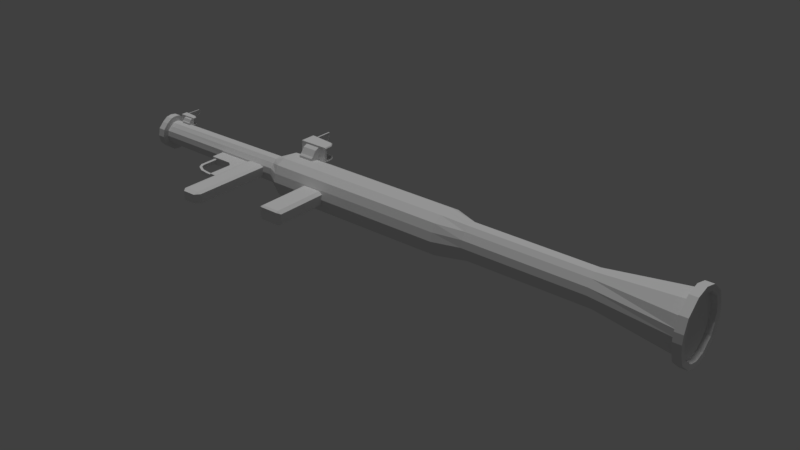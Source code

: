 # Source: RPG-7.blend  (saved by Blender 2.79.0; exported with 4.5.12 LTS)
import bpy
from mathutils import Matrix  # noqa: F401  (used for matrix-valued properties, if any)

bpy.ops.wm.read_factory_settings(use_empty=True)
scene = bpy.context.scene
scene.name = 'Scene'

# ---- collections
col_collection_1 = bpy.data.collections.new('Collection 1'); scene.collection.children.link(col_collection_1)

# ---- materials (node trees are filled in below, after node groups)
mat_omnimat = bpy.data.materials.new('OmniMat')
mat_omnimat.alpha_threshold = 0.0
mat_omnimat.use_transparent_shadow = False
mat_omnimat.roughness = 0.5

# ---- material node trees

# ---- world
world_world = bpy.data.worlds.new('World'); scene.world = world_world
world_world.color = (0.05088, 0.05088, 0.05088)
world_world.use_sun_shadow = False
world_world.sun_shadow_jitter_overblur = 0.0
world_world.cycles.sampling_method = 'MANUAL'

# ---- lights
light_hemi = bpy.data.lights.new('Hemi', 'SUN')
light_hemi.transmission_factor = 0.0
light_hemi.angle = 0.1993
light_hemi.energy = 1.0
light_hemi.shadow_buffer_clip_start = 0.5
light_hemi.shadow_soft_size = 0.1
light_hemi.shadow_cascade_max_distance = 1000.0

# ---- meshes
me_cube_010 = bpy.data.meshes.new('Cube.010')
me_cube_010.from_pydata([(-0.7692, -0.248, -0.2519), (-0.7692, -0.248, 0.2882), (-0.7692, 0.248, -0.2519), (-0.7692, 0.248, 0.2882), (1.003, -0.248, -0.2519), (1.003, -0.248, 0.2882), (1.003, 0.248, -0.2519), (1.003, 0.248, 0.2882), (1.432, -0.2103, -0.13), (1.432, -0.2103, 0.1663), (1.432, 0.2103, -0.13), (1.432, 0.2103, 0.1663), (3.013, -0.2103, -0.13), (3.013, -0.2103, 0.1663), (3.013, 0.2103, -0.13), (3.013, 0.2103, 0.1663), (3.41, -0.2103, -0.13), (3.41, -0.2103, 0.1663), (3.41, 0.2103, -0.13), (3.41, 0.2103, 0.1663), (-2.04, -0.248, -0.2519), (-2.04, -0.248, 0.2882), (-2.04, 0.248, -0.2519), (-2.04, 0.248, 0.2882), (-2.288, -0.1646, -0.108), (-2.288, -0.1646, 0.1444), (-2.288, 0.1646, -0.108), (-2.288, 0.1646, 0.1444), (-0.7692, -0.3229, -0.1169), (-0.7692, -0.3407, 0.01817), (-0.7692, -0.3229, 0.1532), (-0.7692, 0.3229, 0.1532), (-0.7692, 0.3407, 0.01817), (-0.7692, 0.3229, -0.1169), (1.003, 0.3229, 0.1532), (1.003, 0.3407, 0.01817), (1.003, 0.3229, -0.1169), (1.003, -0.3229, 0.1532), (1.003, -0.3407, 0.01817), (1.003, -0.3229, -0.1169), (1.432, 0.2737, 0.09224), (1.432, 0.2888, 0.01817), (1.432, 0.2737, -0.05591), (1.432, -0.2737, 0.09224), (1.432, -0.2888, 0.01817), (1.432, -0.2737, -0.05591), (3.013, 0.2737, 0.09224), (3.013, 0.2888, 0.01817), (3.013, 0.2737, -0.05591), (3.013, -0.2737, 0.09224), (3.013, -0.2888, 0.01817), (3.013, -0.2737, -0.05591), (3.41, 0.2737, 0.09224), (3.41, 0.2888, 0.01817), (3.41, 0.2737, -0.05591), (3.41, -0.2737, 0.09224), (3.41, -0.2888, 0.01817), (3.41, -0.2737, -0.05591), (-2.04, -0.3229, -0.1169), (-2.04, -0.3407, 0.01817), (-2.04, -0.3229, 0.1532), (-2.04, 0.3229, 0.1532), (-2.04, 0.3407, 0.01817), (-2.04, 0.3229, -0.1169), (-2.288, -0.2143, -0.04494), (-2.288, -0.2262, 0.01817), (-2.288, -0.2143, 0.08127), (-2.288, 0.2143, 0.08127), (-2.288, 0.2262, 0.01817), (-2.288, 0.2143, -0.04494), (-0.7692, 0.13, -0.3107), (-0.7692, -0.13, -0.3107), (-0.7692, -0.13, 0.3376), (-0.7692, 0.13, 0.3376), (1.003, -0.13, -0.3107), (1.003, 0.13, -0.3107), (1.003, 0.13, 0.3376), (1.003, -0.13, 0.3376), (1.432, -0.1102, -0.1992), (1.432, 0.1102, -0.1992), (1.432, 0.1102, 0.2356), (1.432, -0.1102, 0.2356), (3.013, -0.1102, -0.1992), (3.013, 0.1102, -0.1992), (3.013, 0.1102, 0.2356), (3.013, -0.1102, 0.2356), (3.41, -0.1102, -0.1992), (3.41, 0.1102, -0.1992), (3.41, 0.1102, 0.2356), (3.41, -0.1102, 0.2356), (-2.04, 0.13, -0.3107), (-2.04, -0.13, -0.3107), (-2.04, -0.13, 0.3376), (-2.04, 0.13, 0.3376), (-2.288, 0.09492, -0.167), (-2.288, -0.09492, -0.167), (-2.288, -0.09492, 0.2034), (-2.288, 0.09492, 0.2034), (-0.7692, 4.793e-10, -0.3435), (-0.7692, 4.793e-10, 0.3704), (1.003, 4.793e-10, -0.3435), (1.003, 4.793e-10, 0.3704), (1.432, 1.208e-09, -0.2192), (1.432, 1.208e-09, 0.2556), (3.013, 1.208e-09, -0.2192), (3.013, 1.208e-09, 0.2556), (3.41, 1.208e-09, -0.2192), (3.41, 1.208e-09, 0.2556), (-2.04, 4.793e-10, -0.3435), (-2.04, 4.793e-10, 0.3704), (-2.288, -8.366e-09, -0.1841), (-2.288, 1.323e-08, 0.2204)], [], [(33, 2, 22, 63), (31, 3, 7, 34), (77, 5, 9, 81), (37, 5, 1, 30), (71, 74, 4, 0), (77, 72, 1, 5), (81, 9, 13, 85), (34, 7, 11, 40), (39, 4, 8, 45), (75, 6, 10, 79), (40, 11, 15, 46), (45, 8, 12, 51), (79, 10, 14, 83), (63, 22, 26, 69), (30, 1, 21, 60), (73, 3, 23, 93), (71, 0, 20, 91), (60, 21, 25, 66), (93, 23, 27, 97), (91, 20, 24, 95), (20, 58, 64, 24), (58, 59, 65, 64), (59, 60, 66, 65), (0, 28, 58, 20), (28, 29, 59, 58), (29, 30, 60, 59), (23, 61, 67, 27), (61, 62, 68, 67), (62, 63, 69, 68), (9, 43, 49, 13), (43, 44, 50, 49), (44, 45, 51, 50), (10, 42, 48, 14), (42, 41, 47, 48), (41, 40, 46, 47), (5, 37, 43, 9), (37, 38, 44, 43), (38, 39, 45, 44), (6, 36, 42, 10), (36, 35, 41, 42), (35, 34, 40, 41), (4, 39, 28, 0), (39, 38, 29, 28), (38, 37, 30, 29), (2, 33, 36, 6), (33, 32, 35, 36), (32, 31, 34, 35), (3, 31, 61, 23), (31, 32, 62, 61), (32, 33, 63, 62), (50, 51, 57, 56), (49, 50, 56, 55), (13, 49, 55, 17), (47, 46, 52, 53), (48, 47, 53, 54), (14, 48, 54, 18), (46, 15, 19, 52), (85, 13, 17, 89), (83, 14, 18, 87), (51, 12, 16, 57), (12, 82, 86, 16), (104, 83, 87, 106), (15, 84, 88, 19), (105, 85, 89, 107), (22, 90, 94, 26), (108, 91, 95, 110), (21, 92, 96, 25), (109, 93, 97, 111), (2, 70, 90, 22), (98, 71, 91, 108), (1, 72, 92, 21), (99, 73, 93, 109), (8, 78, 82, 12), (102, 79, 83, 104), (4, 74, 78, 8), (100, 75, 79, 102), (11, 80, 84, 15), (103, 81, 85, 105), (7, 3, 73, 76), (101, 99, 72, 77), (2, 6, 75, 70), (98, 100, 74, 71), (7, 76, 80, 11), (101, 77, 81, 103), (76, 101, 103, 80), (70, 75, 100, 98), (76, 73, 99, 101), (80, 103, 105, 84), (74, 100, 102, 78), (78, 102, 104, 82), (72, 99, 109, 92), (70, 98, 108, 90), (92, 109, 111, 96), (90, 108, 110, 94), (84, 105, 107, 88), (82, 104, 106, 86)])
_uv = me_cube_010.uv_layers.new(name='UVMap')
_uv.uv.foreach_set('vector', [0.06853, 0.6788, 0.06528, 0.6788, 0.06528, 0.6756, 0.06853, 0.6756, 0.06853, 0.6788, 0.06528, 0.6788, 0.06528, 0.6756, 0.06853, 0.6756, 0.06853, 0.6788, 0.06528, 0.6788, 0.06528, 0.6756, 0.06853, 0.6756, 0.06853, 0.6788, 0.06528, 0.6788, 0.06528, 0.6756, 0.06853, 0.6756, 0.06853, 0.6788, 0.06528, 0.6788, 0.06528, 0.6756, 0.06853, 0.6756, 0.06853, 0.6788, 0.06528, 0.6788, 0.06528, 0.6756, 0.06853, 0.6756, 0.06853, 0.6788, 0.06528, 0.6788, 0.06528, 0.6756, 0.06853, 0.6756, 0.06853, 0.6788, 0.06528, 0.6788, 0.06528, 0.6756, 0.06853, 0.6756, 0.06853, 0.6788, 0.06528, 0.6788, 0.06528, 0.6756, 0.06853, 0.6756, 0.06853, 0.6788, 0.06528, 0.6788, 0.06528, 0.6756, 0.06853, 0.6756, 0.06853, 0.6788, 0.06528, 0.6788, 0.06528, 0.6756, 0.06853, 0.6756, 0.06853, 0.6788, 0.06528, 0.6788, 0.06528, 0.6756, 0.06853, 0.6756, 0.06853, 0.6788, 0.06528, 0.6788, 0.06528, 0.6756, 0.06853, 0.6756, 0.06853, 0.6788, 0.06528, 0.6788, 0.06528, 0.6756, 0.06853, 0.6756, 0.06853, 0.6788, 0.06528, 0.6788, 0.06528, 0.6756, 0.06853, 0.6756, 0.06853, 0.6788, 0.06528, 0.6788, 0.06528, 0.6756, 0.06853, 0.6756, 0.06853, 0.6788, 0.06528, 0.6788, 0.06528, 0.6756, 0.06853, 0.6756, 0.06853, 0.6788, 0.06528, 0.6788, 0.06528, 0.6756, 0.06853, 0.6756, 0.06853, 0.6788, 0.06528, 0.6788, 0.06528, 0.6756, 0.06853, 0.6756, 0.06853, 0.6788, 0.06528, 0.6788, 0.06528, 0.6756, 0.06853, 0.6756, 0.06853, 0.6788, 0.06528, 0.6788, 0.06528, 0.6756, 0.06853, 0.6756, 0.06853, 0.6788, 0.06528, 0.6788, 0.06528, 0.6756, 0.06853, 0.6756, 0.06853, 0.6788, 0.06528, 0.6788, 0.06528, 0.6756, 0.06853, 0.6756, 0.06853, 0.6788, 0.06528, 0.6788, 0.06528, 0.6756, 0.06853, 0.6756, 0.06853, 0.6788, 0.06528, 0.6788, 0.06528, 0.6756, 0.06853, 0.6756, 0.06853, 0.6788, 0.06528, 0.6788, 0.06528, 0.6756, 0.06853, 0.6756, 0.06853, 0.6788, 0.06528, 0.6788, 0.06528, 0.6756, 0.06853, 0.6756, 0.06853, 0.6788, 0.06528, 0.6788, 0.06528, 0.6756, 0.06853, 0.6756, 0.06853, 0.6788, 0.06528, 0.6788, 0.06528, 0.6756, 0.06853, 0.6756, 0.06853, 0.6788, 0.06528, 0.6788, 0.06528, 0.6756, 0.06853, 0.6756, 0.06853, 0.6788, 0.06528, 0.6788, 0.06528, 0.6756, 0.06853, 0.6756, 0.06853, 0.6788, 0.06528, 0.6788, 0.06528, 0.6756, 0.06853, 0.6756, 0.06853, 0.6788, 0.06528, 0.6788, 0.06528, 0.6756, 0.06853, 0.6756, 0.06853, 0.6788, 0.06528, 0.6788, 0.06528, 0.6756, 0.06853, 0.6756, 0.06853, 0.6788, 0.06528, 0.6788, 0.06528, 0.6756, 0.06853, 0.6756, 0.06853, 0.6788, 0.06528, 0.6788, 0.06528, 0.6756, 0.06853, 0.6756, 0.06853, 0.6788, 0.06528, 0.6788, 0.06528, 0.6756, 0.06853, 0.6756, 0.06853, 0.6788, 0.06528, 0.6788, 0.06528, 0.6756, 0.06853, 0.6756, 0.06853, 0.6788, 0.06528, 0.6788, 0.06528, 0.6756, 0.06853, 0.6756, 0.06853, 0.6788, 0.06528, 0.6788, 0.06528, 0.6756, 0.06853, 0.6756, 0.06853, 0.6788, 0.06528, 0.6788, 0.06528, 0.6756, 0.06853, 0.6756, 0.06853, 0.6788, 0.06528, 0.6788, 0.06528, 0.6756, 0.06853, 0.6756, 0.06853, 0.6788, 0.06528, 0.6788, 0.06528, 0.6756, 0.06853, 0.6756, 0.06853, 0.6788, 0.06528, 0.6788, 0.06528, 0.6756, 0.06853, 0.6756, 0.06853, 0.6788, 0.06528, 0.6788, 0.06528, 0.6756, 0.06853, 0.6756, 0.06853, 0.6788, 0.06528, 0.6788, 0.06528, 0.6756, 0.06853, 0.6756, 0.06853, 0.6788, 0.06528, 0.6788, 0.06528, 0.6756, 0.06853, 0.6756, 0.06853, 0.6788, 0.06528, 0.6788, 0.06528, 0.6756, 0.06853, 0.6756, 0.06853, 0.6788, 0.06528, 0.6788, 0.06528, 0.6756, 0.06853, 0.6756, 0.06853, 0.6788, 0.06528, 0.6788, 0.06528, 0.6756, 0.06853, 0.6756, 0.06853, 0.6788, 0.06528, 0.6788, 0.06528, 0.6756, 0.06853, 0.6756, 0.06853, 0.6788, 0.06528, 0.6788, 0.06528, 0.6756, 0.06853, 0.6756, 0.06853, 0.6788, 0.06528, 0.6788, 0.06528, 0.6756, 0.06853, 0.6756, 0.06853, 0.6788, 0.06528, 0.6788, 0.06528, 0.6756, 0.06853, 0.6756, 0.06853, 0.6788, 0.06528, 0.6788, 0.06528, 0.6756, 0.06853, 0.6756, 0.06853, 0.6788, 0.06528, 0.6788, 0.06528, 0.6756, 0.06853, 0.6756, 0.06853, 0.6788, 0.06528, 0.6788, 0.06528, 0.6756, 0.06853, 0.6756, 0.06853, 0.6788, 0.06528, 0.6788, 0.06528, 0.6756, 0.06853, 0.6756, 0.06853, 0.6788, 0.06528, 0.6788, 0.06528, 0.6756, 0.06853, 0.6756, 0.06853, 0.6788, 0.06528, 0.6788, 0.06528, 0.6756, 0.06853, 0.6756, 0.06853, 0.6788, 0.06528, 0.6788, 0.06528, 0.6756, 0.06853, 0.6756, 0.06853, 0.6788, 0.06528, 0.6788, 0.06528, 0.6756, 0.06853, 0.6756, 0.06853, 0.6788, 0.06528, 0.6788, 0.06528, 0.6756, 0.06853, 0.6756, 0.06853, 0.6788, 0.06528, 0.6788, 0.06528, 0.6756, 0.06853, 0.6756, 0.06853, 0.6788, 0.06528, 0.6788, 0.06528, 0.6756, 0.06853, 0.6756, 0.06853, 0.6788, 0.06528, 0.6788, 0.06528, 0.6756, 0.06853, 0.6756, 0.06853, 0.6788, 0.06528, 0.6788, 0.06528, 0.6756, 0.06853, 0.6756, 0.06853, 0.6788, 0.06528, 0.6788, 0.06528, 0.6756, 0.06853, 0.6756, 0.06853, 0.6788, 0.06528, 0.6788, 0.06528, 0.6756, 0.06853, 0.6756, 0.06853, 0.6788, 0.06528, 0.6788, 0.06528, 0.6756, 0.06853, 0.6756, 0.06853, 0.6788, 0.06528, 0.6788, 0.06528, 0.6756, 0.06853, 0.6756, 0.06853, 0.6788, 0.06528, 0.6788, 0.06528, 0.6756, 0.06853, 0.6756, 0.06853, 0.6788, 0.06528, 0.6788, 0.06528, 0.6756, 0.06853, 0.6756, 0.06853, 0.6788, 0.06528, 0.6788, 0.06528, 0.6756, 0.06853, 0.6756, 0.06853, 0.6788, 0.06528, 0.6788, 0.06528, 0.6756, 0.06853, 0.6756, 0.06853, 0.6788, 0.06528, 0.6788, 0.06528, 0.6756, 0.06853, 0.6756, 0.06853, 0.6788, 0.06528, 0.6788, 0.06528, 0.6756, 0.06853, 0.6756, 0.06853, 0.6788, 0.06528, 0.6788, 0.06528, 0.6756, 0.06853, 0.6756, 0.06853, 0.6788, 0.06528, 0.6788, 0.06528, 0.6756, 0.06853, 0.6756, 0.06853, 0.6788, 0.06528, 0.6788, 0.06528, 0.6756, 0.06853, 0.6756, 0.06853, 0.6788, 0.06528, 0.6788, 0.06528, 0.6756, 0.06853, 0.6756, 0.06853, 0.6788, 0.06528, 0.6788, 0.06528, 0.6756, 0.06853, 0.6756, 0.06853, 0.6788, 0.06528, 0.6788, 0.06528, 0.6756, 0.06853, 0.6756, 0.06853, 0.6788, 0.06528, 0.6788, 0.06528, 0.6756, 0.06853, 0.6756, 0.06853, 0.6788, 0.06528, 0.6788, 0.06528, 0.6756, 0.06853, 0.6756, 0.06853, 0.6788, 0.06528, 0.6788, 0.06528, 0.6756, 0.06853, 0.6756, 0.06853, 0.6788, 0.06528, 0.6788, 0.06528, 0.6756, 0.06853, 0.6756, 0.06853, 0.6788, 0.06528, 0.6788, 0.06528, 0.6756, 0.06853, 0.6756, 0.06853, 0.6788, 0.06528, 0.6788, 0.06528, 0.6756, 0.06853, 0.6756, 0.06853, 0.6788, 0.06528, 0.6788, 0.06528, 0.6756, 0.06853, 0.6756, 0.06853, 0.6788, 0.06528, 0.6788, 0.06528, 0.6756, 0.06853, 0.6756, 0.06853, 0.6788, 0.06528, 0.6788, 0.06528, 0.6756, 0.06853, 0.6756, 0.06853, 0.6788, 0.06528, 0.6788, 0.06528, 0.6756, 0.06853, 0.6756, 0.06853, 0.6788, 0.06528, 0.6788, 0.06528, 0.6756, 0.06853, 0.6756, 0.06853, 0.6788, 0.06528, 0.6788, 0.06528, 0.6756, 0.06853, 0.6756, 0.06853, 0.6788, 0.06528, 0.6788, 0.06528, 0.6756, 0.06853, 0.6756])
me_cube_010.materials.append(mat_omnimat)
me_cube_010.use_remesh_preserve_volume = False
me_cube_010.use_remesh_preserve_attributes = False
me_cube_010.use_mirror_vertex_groups = False
me_cube_010.update()
me_cube_000 = bpy.data.meshes.new('Cube.000')
me_cube_000.from_pydata([(0.05611, -0.04947, -0.02721), (-0.1044, -0.04947, -0.02721), (-0.1044, 0.06948, -0.02721), (0.05611, 0.06948, -0.02721), (0.05611, -0.03595, -0.0635), (-0.1044, -0.03595, -0.0635), (-0.1044, 0.06948, -0.0635), (0.05611, 0.06948, -0.0635), (0.05611, 0.01723, -0.1051), (-0.1044, 0.01723, -0.1051), (-0.1044, 0.06777, -0.1112), (0.05611, 0.06777, -0.1112), (0.05611, 0.006127, -0.08887), (0.05611, 0.06233, -0.08733), (-0.1044, 0.006127, -0.08887), (-0.1044, 0.06233, -0.08733)], [], [(13, 12, 8, 11), (3, 0, 4, 7), (0, 1, 5, 4), (1, 2, 6, 5), (12, 14, 9, 8), (14, 15, 10, 9), (8, 9, 10, 11), (5, 6, 15, 14), (4, 5, 14, 12), (7, 4, 12, 13)])
_uv = me_cube_000.uv_layers.new(name='UVMap')
_uv.uv.foreach_set('vector', [0.01083, 0.9948, 0.01101, 0.9948, 0.01101, 0.995, 0.01083, 0.995, 0.01083, 0.9948, 0.01101, 0.9948, 0.01101, 0.995, 0.01083, 0.995, 0.01083, 0.9948, 0.01101, 0.9948, 0.01101, 0.995, 0.01083, 0.995, 0.01083, 0.9948, 0.01101, 0.9948, 0.01101, 0.995, 0.01083, 0.995, 0.01083, 0.9948, 0.01101, 0.9948, 0.01101, 0.995, 0.01083, 0.995, 0.01083, 0.9948, 0.01101, 0.9948, 0.01101, 0.995, 0.01083, 0.995, 0.01083, 0.9948, 0.01101, 0.9948, 0.01101, 0.995, 0.01083, 0.995, 0.01083, 0.9948, 0.01101, 0.9948, 0.01101, 0.995, 0.01083, 0.995, 0.01083, 0.9948, 0.01101, 0.9948, 0.01101, 0.995, 0.01083, 0.995, 0.01083, 0.9948, 0.01101, 0.9948, 0.01101, 0.995, 0.01083, 0.995])
me_cube_000.materials.append(mat_omnimat)
me_cube_000.use_remesh_preserve_volume = False
me_cube_000.use_remesh_preserve_attributes = False
me_cube_000.use_mirror_vertex_groups = False
me_cube_000.update()
me_cube_008 = bpy.data.meshes.new('Cube.008')
me_cube_008.from_pydata([(-0.07762, -0.064, 0.3782), (-0.07762, -0.064, -0.3231), (-0.07762, 0.064, 0.3782), (-0.07762, 0.064, -0.3231), (0.07762, -0.064, 0.3782), (0.07762, -0.064, -0.3231), (0.07762, 0.064, 0.3782), (0.07762, 0.064, -0.3231), (-0.07762, -0.064, 0.08129), (-0.07762, 0.064, 0.08129), (0.07762, 0.064, 0.08129), (0.07762, -0.064, 0.08129), (-0.1552, 0.064, 0.3782), (-0.1552, -0.064, 0.3782), (-0.1552, 0.064, 0.1446), (-0.1552, -0.064, 0.1446), (-0.2777, 0.064, 0.3782), (-0.2777, -0.064, 0.3782), (-0.2777, 0.064, 0.1451), (-0.2777, -0.064, 0.1451), (-0.543, 0.064, 0.3782), (-0.543, -0.064, 0.3782), (-0.543, 0.064, 0.1451), (-0.543, -0.064, 0.1451), (-0.459, 0.064, 0.1451), (-0.5107, 0.064, 0.1451), (-0.5107, -0.064, 0.1451), (-0.459, -0.064, 0.1451), (-0.459, 0.064, 0.3782), (-0.5107, 0.064, 0.3782), (-0.5107, -0.064, 0.3782), (-0.459, -0.064, 0.3782), (-0.459, 0.02985, -0.1249), (-0.5107, 0.02985, -0.1249), (-0.5107, -0.02985, -0.1249), (-0.459, -0.02985, -0.1249), (-0.4289, 0.02985, -0.182), (-0.455, 0.02985, -0.2147), (-0.455, -0.02985, -0.2147), (-0.4289, -0.02985, -0.182), (-0.3216, 0.02985, -0.2399), (-0.3387, 0.02985, -0.2781), (-0.3387, -0.02985, -0.2781), (-0.3216, -0.02985, -0.2399), (-0.1811, 0.02985, -0.258), (-0.1864, 0.02985, -0.2994), (-0.1864, -0.02985, -0.2994), (-0.1811, -0.02985, -0.258), (-0.0514, 0.02985, -0.2591), (-0.05676, 0.02985, -0.3006), (-0.05676, -0.02985, -0.3006), (-0.0514, -0.02985, -0.2591), (-0.5107, -0.02985, 0.1451), (-0.5107, 0.02985, 0.1451), (-0.459, -0.02985, 0.1451), (-0.459, 0.02985, 0.1451)], [], [(8, 9, 3, 1), (10, 11, 5, 7), (9, 2, 6, 10, 7, 3), (7, 5, 1, 3), (6, 4, 11, 10), (13, 17, 19, 15), (9, 14, 12, 2), (0, 13, 15, 8), (8, 15, 14, 9), (26, 23, 22, 25), (15, 19, 18, 14), (14, 18, 16, 12), (21, 20, 22, 23), (25, 22, 20, 29), (30, 21, 23, 26), (11, 4, 0, 8, 1, 5), (17, 31, 27, 19), (31, 30, 26, 27), (18, 24, 28, 16), (24, 25, 29, 28), (19, 27, 24, 18), (53, 33, 34, 52), (35, 39, 36, 32), (52, 34, 35, 54), (54, 35, 32, 55), (55, 32, 33, 53), (39, 43, 40, 36), (32, 36, 37, 33), (33, 37, 38, 34), (34, 38, 39, 35), (41, 45, 46, 42), (36, 40, 41, 37), (37, 41, 42, 38), (38, 42, 43, 39), (47, 51, 48, 44), (42, 46, 47, 43), (43, 47, 44, 40), (40, 44, 45, 41), (51, 50, 49, 48), (44, 48, 49, 45), (45, 49, 50, 46), (46, 50, 51, 47), (24, 55, 53, 25), (27, 54, 55, 24), (26, 52, 54, 27), (25, 53, 52, 26), (2, 12, 16, 28, 29, 20, 21, 30, 31, 17, 13, 0, 4, 6)])
_uv = me_cube_008.uv_layers.new(name='UVMap')
_uv.uv.foreach_set('vector', [0.0129, 0.9959, 0.01382, 0.9959, 0.01382, 0.9968, 0.0129, 0.9968, 0.0129, 0.9959, 0.01382, 0.9959, 0.01382, 0.9968, 0.0129, 0.9968, 0.01336, 0.9968, 0.01376, 0.9966, 0.01376, 0.9962, 0.01336, 0.9959, 0.01296, 0.9962, 0.01296, 0.9966, 0.0129, 0.9959, 0.01382, 0.9959, 0.01382, 0.9968, 0.0129, 0.9968, 0.0129, 0.9959, 0.01382, 0.9959, 0.01382, 0.9968, 0.0129, 0.9968, 0.0129, 0.9959, 0.01382, 0.9959, 0.01382, 0.9968, 0.0129, 0.9968, 0.0129, 0.9959, 0.01382, 0.9959, 0.01382, 0.9968, 0.0129, 0.9968, 0.0129, 0.9959, 0.01382, 0.9959, 0.01382, 0.9968, 0.0129, 0.9968, 0.0129, 0.9959, 0.01382, 0.9959, 0.01382, 0.9968, 0.0129, 0.9968, 0.0129, 0.9959, 0.01382, 0.9959, 0.01382, 0.9968, 0.0129, 0.9968, 0.0129, 0.9959, 0.01382, 0.9959, 0.01382, 0.9968, 0.0129, 0.9968, 0.0129, 0.9959, 0.01382, 0.9959, 0.01382, 0.9968, 0.0129, 0.9968, 0.0129, 0.9959, 0.01382, 0.9959, 0.01382, 0.9968, 0.0129, 0.9968, 0.0129, 0.9959, 0.01382, 0.9959, 0.01382, 0.9968, 0.0129, 0.9968, 0.0129, 0.9959, 0.01382, 0.9959, 0.01382, 0.9968, 0.0129, 0.9968, 0.01336, 0.9968, 0.01376, 0.9966, 0.01376, 0.9962, 0.01336, 0.9959, 0.01296, 0.9962, 0.01296, 0.9966, 0.0129, 0.9959, 0.01382, 0.9959, 0.01382, 0.9968, 0.0129, 0.9968, 0.0129, 0.9959, 0.01382, 0.9959, 0.01382, 0.9968, 0.0129, 0.9968, 0.0129, 0.9959, 0.01382, 0.9959, 0.01382, 0.9968, 0.0129, 0.9968, 0.0129, 0.9959, 0.01382, 0.9959, 0.01382, 0.9968, 0.0129, 0.9968, 0.0129, 0.9959, 0.01382, 0.9959, 0.01382, 0.9968, 0.0129, 0.9968, 0.0129, 0.9959, 0.01382, 0.9959, 0.01382, 0.9968, 0.0129, 0.9968, 0.0129, 0.9959, 0.01382, 0.9959, 0.01382, 0.9968, 0.0129, 0.9968, 0.0129, 0.9959, 0.01382, 0.9959, 0.01382, 0.9968, 0.0129, 0.9968, 0.0129, 0.9959, 0.01382, 0.9959, 0.01382, 0.9968, 0.0129, 0.9968, 0.0129, 0.9959, 0.01382, 0.9959, 0.01382, 0.9968, 0.0129, 0.9968, 0.0129, 0.9959, 0.01382, 0.9959, 0.01382, 0.9968, 0.0129, 0.9968, 0.0129, 0.9959, 0.01382, 0.9959, 0.01382, 0.9968, 0.0129, 0.9968, 0.0129, 0.9959, 0.01382, 0.9959, 0.01382, 0.9968, 0.0129, 0.9968, 0.0129, 0.9959, 0.01382, 0.9959, 0.01382, 0.9968, 0.0129, 0.9968, 0.0129, 0.9959, 0.01382, 0.9959, 0.01382, 0.9968, 0.0129, 0.9968, 0.0129, 0.9959, 0.01382, 0.9959, 0.01382, 0.9968, 0.0129, 0.9968, 0.0129, 0.9959, 0.01382, 0.9959, 0.01382, 0.9968, 0.0129, 0.9968, 0.0129, 0.9959, 0.01382, 0.9959, 0.01382, 0.9968, 0.0129, 0.9968, 0.0129, 0.9959, 0.01382, 0.9959, 0.01382, 0.9968, 0.0129, 0.9968, 0.0129, 0.9959, 0.01382, 0.9959, 0.01382, 0.9968, 0.0129, 0.9968, 0.0129, 0.9959, 0.01382, 0.9959, 0.01382, 0.9968, 0.0129, 0.9968, 0.0129, 0.9959, 0.01382, 0.9959, 0.01382, 0.9968, 0.0129, 0.9968, 0.0129, 0.9959, 0.01382, 0.9959, 0.01382, 0.9968, 0.0129, 0.9968, 0.0129, 0.9959, 0.01382, 0.9959, 0.01382, 0.9968, 0.0129, 0.9968, 0.0129, 0.9959, 0.01382, 0.9959, 0.01382, 0.9968, 0.0129, 0.9968, 0.0129, 0.9959, 0.01382, 0.9959, 0.01382, 0.9968, 0.0129, 0.9968, 0.0129, 0.9959, 0.01382, 0.9959, 0.01382, 0.9968, 0.0129, 0.9968, 0.0129, 0.9959, 0.01382, 0.9959, 0.01382, 0.9968, 0.0129, 0.9968, 0.0129, 0.9959, 0.01382, 0.9959, 0.01382, 0.9968, 0.0129, 0.9968, 0.0129, 0.9959, 0.01382, 0.9959, 0.01382, 0.9968, 0.0129, 0.9968, 0.01336, 0.9968, 0.01356, 0.9968, 0.01372, 0.9967, 0.01381, 0.9965, 0.01381, 0.9963, 0.01372, 0.9961, 0.01356, 0.996, 0.01336, 0.9959, 0.01316, 0.996, 0.013, 0.9961, 0.01291, 0.9963, 0.01291, 0.9965, 0.013, 0.9967, 0.01316, 0.9968])
me_cube_008.materials.append(mat_omnimat)
me_cube_008.use_remesh_preserve_volume = False
me_cube_008.use_remesh_preserve_attributes = False
me_cube_008.use_mirror_vertex_groups = False
me_cube_008.update()
me_cube_007 = bpy.data.meshes.new('Cube.007')
me_cube_007.from_pydata([(-0.2046, -0.06365, -0.0337), (-0.2046, -0.06365, 0.07335), (-0.2046, 0.06783, -0.0337), (-0.2046, 0.06783, 0.07335), (0.07537, -0.06365, -0.0337), (0.01835, -0.06365, 0.05592), (0.07537, 0.06783, -0.0337), (0.01835, 0.06783, 0.05592), (-0.2046, -0.04947, 0.07335), (-0.2046, 0.05365, 0.07335), (0.07537, 0.05365, -0.0337), (0.01835, 0.05365, 0.05592), (0.01835, -0.04947, 0.05592), (-0.1749, 0.06783, 0.07335), (-0.1749, -0.06365, 0.07335), (-0.1749, 0.05365, 0.07335), (-0.1749, -0.04947, 0.07335), (0.07537, 0.06783, -0.01781), (0.07537, -0.06365, -0.01781), (0.07537, 0.05365, -0.01781), (0.07537, -0.04947, -0.01781), (-0.1749, -0.04947, -0.01764), (-0.1749, 0.05365, -0.01764), (0.02995, -0.05656, 0.06023), (-0.2046, -0.05656, 0.07335), (0.08697, -0.05656, -0.0337), (-0.1749, -0.05656, 0.07767), (0.08697, -0.05656, -0.01781), (-0.2046, 0.06074, 0.07335), (0.08697, 0.06074, -0.0337), (0.02995, 0.06074, 0.06023), (-0.1749, 0.06074, 0.07767), (0.08697, 0.06074, -0.01781), (0.07537, 0.06783, 0.02777), (0.07537, -0.06365, 0.02777), (0.07537, 0.05365, 0.02777), (0.07537, -0.04947, 0.02777), (0.08697, -0.05656, 0.02773), (0.08697, 0.06074, 0.02773), (0.07537, -0.04947, -0.03377)], [], [(37, 23, 5, 34), (26, 24, 1, 14), (31, 28, 9, 15), (15, 9, 8, 16), (38, 30, 11, 35), (30, 31, 15, 11), (23, 26, 14, 5), (13, 7, 33, 17, 6, 2, 3), (29, 32, 19, 10), (25, 27, 18, 4), (20, 19, 22, 21), (14, 1, 0, 4, 18, 34, 5), (21, 22, 15, 16), (22, 19, 35, 11, 15), (25, 39, 20, 27), (12, 16, 26, 23), (16, 8, 24, 26), (36, 12, 23, 37), (6, 17, 32, 29), (7, 13, 31, 30), (33, 7, 30, 38), (13, 3, 28, 31), (17, 33, 38, 32), (20, 36, 37, 27), (32, 38, 35, 19), (27, 37, 34, 18), (28, 3, 2, 0, 1, 24, 8, 9), (29, 10, 39, 25, 4, 0, 2, 6), (39, 10, 19, 20), (36, 20, 21, 16, 12)])
_uv = me_cube_007.uv_layers.new(name='UVMap')
_uv.uv.foreach_set('vector', [0.01083, 0.9948, 0.01101, 0.9948, 0.01101, 0.995, 0.01083, 0.995, 0.01083, 0.9948, 0.01101, 0.9948, 0.01101, 0.995, 0.01083, 0.995, 0.01083, 0.9948, 0.01101, 0.9948, 0.01101, 0.995, 0.01083, 0.995, 0.01083, 0.9948, 0.01101, 0.9948, 0.01101, 0.995, 0.01083, 0.995, 0.01083, 0.9948, 0.01101, 0.9948, 0.01101, 0.995, 0.01083, 0.995, 0.01083, 0.9948, 0.01101, 0.9948, 0.01101, 0.995, 0.01083, 0.995, 0.01083, 0.9948, 0.01101, 0.9948, 0.01101, 0.995, 0.01083, 0.995, 0.01092, 0.995, 0.01097, 0.995, 0.011, 0.995, 0.011, 0.9949, 0.01097, 0.9949, 0.01087, 0.9949, 0.01087, 0.995, 0.01092, 0.995, 0.011, 0.995, 0.01097, 0.9949, 0.01084, 0.995, 0.01083, 0.9948, 0.01101, 0.9948, 0.01101, 0.995, 0.01083, 0.995, 0.01083, 0.9948, 0.01101, 0.9948, 0.01101, 0.995, 0.01083, 0.995, 0.01092, 0.995, 0.01097, 0.995, 0.01097, 0.9949, 0.01087, 0.9949, 0.01084, 0.9949, 0.01084, 0.995, 0.01087, 0.995, 0.01099, 0.995, 0.01099, 0.9949, 0.01084, 0.9949, 0.01084, 0.995, 0.01099, 0.995, 0.01099, 0.9949, 0.01092, 0.9948, 0.01084, 0.9949, 0.01084, 0.995, 0.01083, 0.9948, 0.01083, 0.9948, 0.01083, 0.9948, 0.01101, 0.9948, 0.01083, 0.9948, 0.01101, 0.9948, 0.01101, 0.995, 0.01083, 0.995, 0.01083, 0.9948, 0.01101, 0.9948, 0.01101, 0.995, 0.01083, 0.995, 0.01083, 0.9948, 0.01101, 0.9948, 0.01101, 0.995, 0.01083, 0.995, 0.01083, 0.9948, 0.01101, 0.9948, 0.01101, 0.995, 0.01083, 0.995, 0.01083, 0.9948, 0.01101, 0.9948, 0.01101, 0.995, 0.01083, 0.995, 0.01083, 0.9948, 0.01101, 0.9948, 0.01101, 0.995, 0.01083, 0.995, 0.01083, 0.9948, 0.01101, 0.9948, 0.01101, 0.995, 0.01083, 0.995, 0.01083, 0.9948, 0.01101, 0.9948, 0.01101, 0.995, 0.01083, 0.995, 0.01083, 0.9948, 0.01101, 0.9948, 0.01101, 0.995, 0.01083, 0.995, 0.01083, 0.9948, 0.01101, 0.9948, 0.01101, 0.995, 0.01083, 0.995, 0.01083, 0.9948, 0.01101, 0.9948, 0.01101, 0.995, 0.01083, 0.995, 0.01092, 0.995, 0.01095, 0.995, 0.01101, 0.9949, 0.01089, 0.9948, 0.01083, 0.9949, 0.01084, 0.995, 0.01086, 0.995, 0.01089, 0.995, 0.01092, 0.995, 0.01084, 0.995, 0.01083, 0.9948, 0.01083, 0.9948, 0.01083, 0.995, 0.01097, 0.9949, 0.01101, 0.9949, 0.01097, 0.9949, 0.01083, 0.9948, 0.01101, 0.9948, 0.01101, 0.995, 0.01083, 0.995, 0.01092, 0.995, 0.01099, 0.995, 0.01099, 0.9949, 0.01084, 0.9949, 0.01084, 0.995])
me_cube_007.materials.append(mat_omnimat)
me_cube_007.use_remesh_preserve_volume = False
me_cube_007.use_remesh_preserve_attributes = False
me_cube_007.use_mirror_vertex_groups = False
me_cube_007.update()
me_cube_006 = bpy.data.meshes.new('Cube.006')
me_cube_006.from_pydata([(-0.007064, -0.04384, -0.2844), (-0.007064, -0.04384, -0.08517), (-0.007064, 0.04384, -0.2844), (-0.007064, 0.04384, -0.08517), (0.007064, -0.04384, -0.2844), (0.007064, -0.04384, -0.08517), (0.007064, 0.04384, -0.2844), (0.007064, 0.04384, -0.08517), (-0.007064, 0.03255, -0.2844), (-0.007064, -0.03255, -0.2844), (-0.007064, -0.03255, -0.08517), (-0.007064, 0.03255, -0.08517), (0.007064, -0.03255, -0.2844), (0.007064, 0.03255, -0.2844), (0.007064, 0.03255, -0.08517), (0.007064, -0.03255, -0.08517), (-0.007064, 0.03255, -0.009668), (-0.007064, 0.04384, -0.02314), (0.007064, 0.04384, -0.02314), (0.007064, -0.03255, -0.009668), (0.007064, -0.04384, -0.02314), (-0.007064, -0.04384, -0.02314), (-0.007064, -0.03255, -0.009668), (0.007064, 0.03255, -0.009668), (-0.007064, 0.03255, -0.02425), (0.007064, 0.03255, -0.02425), (-0.007064, -0.03255, -0.02425), (0.007064, -0.03255, -0.02425), (-0.007064, 0.007176, -0.2844), (-0.007064, -0.007176, -0.2844), (-0.007064, -0.007176, -0.04887), (-0.007064, 0.007176, -0.04887), (0.007064, -0.007176, -0.2844), (0.007064, 0.007176, -0.2844), (0.007064, 0.007176, -0.04887), (0.007064, -0.007176, -0.04887), (-0.007064, -0.007176, -0.2844), (0.007064, -0.007176, -0.08517), (-0.007064, -0.007176, -0.08517), (0.007064, -0.007176, -0.2844), (-0.007064, 0.007176, -0.08517), (0.007064, 0.007176, -0.2844), (-0.007064, 0.007176, -0.2844), (0.007064, 0.007176, -0.08517), (-0.007064, -0.01627, 0.00372), (-0.007064, 0.0, 0.007314), (-0.007064, 0.01627, 0.00372), (-0.007064, -0.01627, -0.007542), (-0.007064, 0.0, -0.003948), (-0.007064, 0.01627, -0.007542), (0.007064, -0.01627, -0.007542), (0.007064, 0.0, -0.003948), (0.007064, 0.01627, -0.007542), (0.007064, 0.01627, 0.00372), (0.007064, 0.0, 0.007314), (0.007064, -0.01627, 0.00372)], [], [(0, 1, 10, 38, 36, 9), (6, 7, 14, 43, 41, 13), (2, 3, 17, 18, 7, 6), (2, 6, 13, 41, 42, 8), (14, 7, 18, 23), (37, 38, 10, 15), (15, 5, 4, 12, 39, 37), (11, 3, 2, 8, 42, 40), (4, 5, 20, 21, 1, 0), (19, 22, 21, 20), (18, 17, 16, 23), (10, 1, 21, 22), (47, 26, 22, 44), (5, 15, 19, 20), (3, 11, 16, 17), (10, 22, 26), (50, 27, 26, 47), (55, 19, 27, 50), (16, 11, 24), (15, 10, 26, 27), (19, 15, 27), (14, 23, 25), (44, 22, 19, 55), (11, 14, 25, 24), (36, 38, 30, 29), (29, 30, 31, 28), (41, 43, 34, 33), (33, 34, 35, 32), (42, 41, 33, 28), (28, 33, 32, 29), (43, 40, 31, 34), (34, 31, 30, 35), (32, 35, 37, 39), (29, 32, 39, 36), (35, 30, 38, 37), (14, 11, 40, 43), (28, 31, 40, 42), (16, 46, 53, 23), (46, 45, 54, 53), (45, 44, 55, 54), (23, 53, 52, 25), (53, 54, 51, 52), (54, 55, 50, 51), (25, 52, 49, 24), (52, 51, 48, 49), (51, 50, 47, 48), (24, 49, 46, 16), (49, 48, 45, 46), (48, 47, 44, 45), (12, 4, 0, 9, 36, 39)])
_uv = me_cube_006.uv_layers.new(name='UVMap')
_uv.uv.foreach_set('vector', [0.004395, 0.9975, 0.004793, 0.9973, 0.004793, 0.9968, 0.004395, 0.9966, 0.003997, 0.9968, 0.003997, 0.9973, 0.004395, 0.9975, 0.004793, 0.9973, 0.004793, 0.9968, 0.004395, 0.9966, 0.003997, 0.9968, 0.003997, 0.9973, 0.004395, 0.9975, 0.004793, 0.9973, 0.004793, 0.9968, 0.004395, 0.9966, 0.003997, 0.9968, 0.003997, 0.9973, 0.004395, 0.9975, 0.004793, 0.9973, 0.004793, 0.9968, 0.004395, 0.9966, 0.003997, 0.9968, 0.003997, 0.9973, 0.003935, 0.9966, 0.004854, 0.9966, 0.004854, 0.9975, 0.003935, 0.9975, 0.003935, 0.9966, 0.004854, 0.9966, 0.004854, 0.9975, 0.003935, 0.9975, 0.004395, 0.9975, 0.004793, 0.9973, 0.004793, 0.9968, 0.004395, 0.9966, 0.003997, 0.9968, 0.003997, 0.9973, 0.004395, 0.9975, 0.004793, 0.9973, 0.004793, 0.9968, 0.004395, 0.9966, 0.003997, 0.9968, 0.003997, 0.9973, 0.004395, 0.9975, 0.004793, 0.9973, 0.004793, 0.9968, 0.004395, 0.9966, 0.003997, 0.9968, 0.003997, 0.9973, 0.003935, 0.9966, 0.004854, 0.9966, 0.004854, 0.9975, 0.003935, 0.9975, 0.003935, 0.9966, 0.004854, 0.9966, 0.004854, 0.9975, 0.003935, 0.9975, 0.003935, 0.9966, 0.004854, 0.9966, 0.004854, 0.9975, 0.003935, 0.9975, 0.003935, 0.9966, 0.004854, 0.9966, 0.004854, 0.9975, 0.003935, 0.9975, 0.003935, 0.9966, 0.004854, 0.9966, 0.004854, 0.9975, 0.003935, 0.9975, 0.003935, 0.9966, 0.004854, 0.9966, 0.004854, 0.9975, 0.003935, 0.9975, 0.003935, 0.9966, 0.004854, 0.9966, 0.004854, 0.9975, 0.003935, 0.9966, 0.004854, 0.9966, 0.004854, 0.9975, 0.003935, 0.9975, 0.003935, 0.9966, 0.004854, 0.9966, 0.004854, 0.9975, 0.003935, 0.9975, 0.003935, 0.9966, 0.004854, 0.9966, 0.004854, 0.9975, 0.003935, 0.9966, 0.004854, 0.9966, 0.004854, 0.9975, 0.003935, 0.9975, 0.003935, 0.9966, 0.004854, 0.9966, 0.004854, 0.9975, 0.003935, 0.9966, 0.004854, 0.9966, 0.004854, 0.9975, 0.003935, 0.9966, 0.004854, 0.9966, 0.004854, 0.9975, 0.003935, 0.9975, 0.003935, 0.9966, 0.004854, 0.9966, 0.004854, 0.9975, 0.003935, 0.9975, 0.003935, 0.9966, 0.004854, 0.9966, 0.004854, 0.9975, 0.003935, 0.9975, 0.003935, 0.9966, 0.004854, 0.9966, 0.004854, 0.9975, 0.003935, 0.9975, 0.003935, 0.9966, 0.004854, 0.9966, 0.004854, 0.9975, 0.003935, 0.9975, 0.003935, 0.9966, 0.004854, 0.9966, 0.004854, 0.9975, 0.003935, 0.9975, 0.003935, 0.9966, 0.004854, 0.9966, 0.004854, 0.9975, 0.003935, 0.9975, 0.003935, 0.9966, 0.004854, 0.9966, 0.004854, 0.9975, 0.003935, 0.9975, 0.003935, 0.9966, 0.004854, 0.9966, 0.004854, 0.9975, 0.003935, 0.9975, 0.003935, 0.9966, 0.004854, 0.9966, 0.004854, 0.9975, 0.003935, 0.9975, 0.003935, 0.9966, 0.004854, 0.9966, 0.004854, 0.9975, 0.003935, 0.9975, 0.003935, 0.9966, 0.004854, 0.9966, 0.004854, 0.9975, 0.003935, 0.9975, 0.003935, 0.9966, 0.004854, 0.9966, 0.004854, 0.9975, 0.003935, 0.9975, 0.003935, 0.9966, 0.004854, 0.9966, 0.004854, 0.9975, 0.003935, 0.9975, 0.003935, 0.9966, 0.004854, 0.9966, 0.004854, 0.9975, 0.003935, 0.9975, 0.003935, 0.9966, 0.004854, 0.9966, 0.004854, 0.9975, 0.003935, 0.9975, 0.003935, 0.9966, 0.004854, 0.9966, 0.004854, 0.9975, 0.003935, 0.9975, 0.003935, 0.9966, 0.004854, 0.9966, 0.004854, 0.9975, 0.003935, 0.9975, 0.003935, 0.9966, 0.004854, 0.9966, 0.004854, 0.9975, 0.003935, 0.9975, 0.003935, 0.9966, 0.004854, 0.9966, 0.004854, 0.9975, 0.003935, 0.9975, 0.003935, 0.9966, 0.004854, 0.9966, 0.004854, 0.9975, 0.003935, 0.9975, 0.003935, 0.9966, 0.004854, 0.9966, 0.004854, 0.9975, 0.003935, 0.9975, 0.003935, 0.9966, 0.004854, 0.9966, 0.004854, 0.9975, 0.003935, 0.9975, 0.003935, 0.9966, 0.004854, 0.9966, 0.004854, 0.9975, 0.003935, 0.9975, 0.003935, 0.9966, 0.004854, 0.9966, 0.004854, 0.9975, 0.003935, 0.9975, 0.003935, 0.9966, 0.004854, 0.9966, 0.004854, 0.9975, 0.003935, 0.9975, 0.003935, 0.9966, 0.004854, 0.9966, 0.004854, 0.9975, 0.003935, 0.9975, 0.004395, 0.9975, 0.004793, 0.9973, 0.004793, 0.9968, 0.004395, 0.9966, 0.003997, 0.9968, 0.003997, 0.9973])
me_cube_006.materials.append(mat_omnimat)
me_cube_006.use_remesh_preserve_volume = False
me_cube_006.use_remesh_preserve_attributes = False
me_cube_006.use_mirror_vertex_groups = False
me_cube_006.update()
me_cube_005 = bpy.data.meshes.new('Cube.005')
me_cube_005.from_pydata([(-0.01163, -0.07219, -0.1316), (-0.01163, -0.07219, 0.05276), (-0.01163, 0.07219, -0.1316), (-0.01163, 0.07219, 0.05276), (0.01163, -0.07219, -0.1316), (0.01163, -0.07219, 0.05276), (0.01163, 0.07219, -0.1316), (0.01163, 0.07219, 0.05276), (-0.01163, 0.0536, -0.1316), (-0.01163, -0.0536, -0.1316), (-0.01163, -0.0536, 0.05276), (-0.01163, 0.0536, 0.05276), (0.01163, -0.0536, -0.1316), (0.01163, 0.0536, -0.1316), (0.01163, 0.0536, 0.05276), (0.01163, -0.0536, 0.05276), (-0.01163, 0.0536, 0.2361), (-0.01163, 0.07219, 0.2361), (0.01163, 0.07219, 0.2361), (0.01163, -0.0536, 0.2361), (0.01163, -0.07219, 0.2361), (-0.01163, -0.07219, 0.2361), (-0.01163, -0.0536, 0.2361), (0.01163, 0.0536, 0.2361), (-0.01163, 0.0536, 0.2175), (0.01163, 0.0536, 0.2175), (-0.01163, -0.0536, 0.2175), (0.01163, -0.0536, 0.2175), (-0.01163, 0.01182, -0.1316), (-0.01163, -0.01182, -0.1316), (-0.01163, -0.01182, 0.03484), (-0.01163, 0.01182, 0.03484), (0.01163, -0.01182, -0.1316), (0.01163, 0.01182, -0.1316), (0.01163, 0.01182, 0.03484), (0.01163, -0.01182, 0.03484), (-0.01163, -0.01182, -0.1316), (0.01163, -0.01182, 0.05276), (-0.01163, -0.01182, 0.05276), (0.01163, -0.01182, -0.1316), (-0.01163, 0.01182, 0.05276), (0.01163, 0.01182, -0.1316), (-0.01163, 0.01182, -0.1316), (0.01163, 0.01182, 0.05276)], [], [(0, 1, 10, 38, 36, 9), (11, 3, 2, 8, 42, 40), (6, 7, 14, 43, 41, 13), (2, 3, 17, 18, 7, 6), (2, 6, 13, 41, 42, 8), (14, 7, 18, 23), (37, 38, 10, 15), (15, 5, 4, 12, 39, 37), (4, 5, 20, 21, 1, 0), (19, 22, 21, 20), (18, 17, 16, 23), (10, 1, 21, 22), (24, 26, 22, 16), (5, 15, 19, 20), (3, 11, 16, 17), (10, 22, 26), (25, 27, 26, 24), (23, 19, 27, 25), (16, 11, 24), (15, 10, 26, 27), (19, 15, 27), (14, 23, 25), (16, 22, 19, 23), (11, 14, 25, 24), (36, 38, 30, 29), (29, 30, 31, 28), (41, 43, 34, 33), (33, 34, 35, 32), (42, 41, 33, 28), (28, 33, 32, 29), (43, 40, 31, 34), (34, 31, 30, 35), (32, 35, 37, 39), (29, 32, 39, 36), (35, 30, 38, 37), (14, 11, 40, 43), (28, 31, 40, 42), (12, 4, 0, 9, 36, 39)])
_uv = me_cube_005.uv_layers.new(name='UVMap')
_uv.uv.foreach_set('vector', [0.004993, 0.9959, 0.004511, 0.9962, 0.004511, 0.9968, 0.004993, 0.997, 0.005476, 0.9968, 0.005476, 0.9962, 0.004993, 0.9959, 0.004511, 0.9962, 0.004511, 0.9968, 0.004993, 0.997, 0.005476, 0.9968, 0.005476, 0.9962, 0.004993, 0.9959, 0.004511, 0.9962, 0.004511, 0.9968, 0.004993, 0.997, 0.005476, 0.9968, 0.005476, 0.9962, 0.004993, 0.9959, 0.004511, 0.9962, 0.004511, 0.9968, 0.004993, 0.997, 0.005476, 0.9968, 0.005476, 0.9962, 0.004993, 0.9959, 0.004511, 0.9962, 0.004511, 0.9968, 0.004993, 0.997, 0.005476, 0.9968, 0.005476, 0.9962, 0.00555, 0.997, 0.004436, 0.997, 0.004436, 0.9959, 0.00555, 0.9959, 0.00555, 0.997, 0.004436, 0.997, 0.004436, 0.9959, 0.00555, 0.9959, 0.004993, 0.9959, 0.004511, 0.9962, 0.004511, 0.9968, 0.004993, 0.997, 0.005476, 0.9968, 0.005476, 0.9962, 0.004993, 0.9959, 0.004511, 0.9962, 0.004511, 0.9968, 0.004993, 0.997, 0.005476, 0.9968, 0.005476, 0.9962, 0.00555, 0.997, 0.004436, 0.997, 0.004436, 0.9959, 0.00555, 0.9959, 0.00555, 0.997, 0.004436, 0.997, 0.004436, 0.9959, 0.00555, 0.9959, 0.00555, 0.997, 0.004436, 0.997, 0.004436, 0.9959, 0.00555, 0.9959, 0.00555, 0.997, 0.004436, 0.997, 0.004436, 0.9959, 0.00555, 0.9959, 0.00555, 0.997, 0.004436, 0.997, 0.004436, 0.9959, 0.00555, 0.9959, 0.00555, 0.997, 0.004436, 0.997, 0.004436, 0.9959, 0.00555, 0.9959, 0.00555, 0.997, 0.004436, 0.997, 0.004436, 0.9959, 0.00555, 0.997, 0.004436, 0.997, 0.004436, 0.9959, 0.00555, 0.9959, 0.00555, 0.997, 0.004436, 0.997, 0.004436, 0.9959, 0.00555, 0.9959, 0.00555, 0.997, 0.004436, 0.997, 0.004436, 0.9959, 0.00555, 0.997, 0.004436, 0.997, 0.004436, 0.9959, 0.00555, 0.9959, 0.00555, 0.997, 0.004436, 0.997, 0.004436, 0.9959, 0.00555, 0.997, 0.004436, 0.997, 0.004436, 0.9959, 0.00555, 0.997, 0.004436, 0.997, 0.004436, 0.9959, 0.00555, 0.9959, 0.00555, 0.997, 0.004436, 0.997, 0.004436, 0.9959, 0.00555, 0.9959, 0.00555, 0.997, 0.004436, 0.997, 0.004436, 0.9959, 0.00555, 0.9959, 0.00555, 0.997, 0.004436, 0.997, 0.004436, 0.9959, 0.00555, 0.9959, 0.00555, 0.997, 0.004436, 0.997, 0.004436, 0.9959, 0.00555, 0.9959, 0.00555, 0.997, 0.004436, 0.997, 0.004436, 0.9959, 0.00555, 0.9959, 0.00555, 0.997, 0.004436, 0.997, 0.004436, 0.9959, 0.00555, 0.9959, 0.00555, 0.997, 0.004436, 0.997, 0.004436, 0.9959, 0.00555, 0.9959, 0.00555, 0.997, 0.004436, 0.997, 0.004436, 0.9959, 0.00555, 0.9959, 0.00555, 0.997, 0.004436, 0.997, 0.004436, 0.9959, 0.00555, 0.9959, 0.00555, 0.997, 0.004436, 0.997, 0.004436, 0.9959, 0.00555, 0.9959, 0.00555, 0.997, 0.004436, 0.997, 0.004436, 0.9959, 0.00555, 0.9959, 0.00555, 0.997, 0.004436, 0.997, 0.004436, 0.9959, 0.00555, 0.9959, 0.00555, 0.997, 0.004436, 0.997, 0.004436, 0.9959, 0.00555, 0.9959, 0.00555, 0.997, 0.004436, 0.997, 0.004436, 0.9959, 0.00555, 0.9959, 0.004993, 0.9959, 0.004511, 0.9962, 0.004511, 0.9968, 0.004993, 0.997, 0.005476, 0.9968, 0.005476, 0.9962])
me_cube_005.materials.append(mat_omnimat)
me_cube_005.use_remesh_preserve_volume = False
me_cube_005.use_remesh_preserve_attributes = False
me_cube_005.use_mirror_vertex_groups = False
me_cube_005.update()
me_cube_004 = bpy.data.meshes.new('Cube.004')
me_cube_004.from_pydata([(-0.2046, -0.1302, -0.07817), (-0.2046, -0.1302, 0.1702), (-0.2046, 0.1128, -0.07817), (-0.2046, 0.1128, 0.1702), (0.2723, -0.1302, -0.07817), (0.2152, -0.1302, 0.1297), (0.2723, 0.1128, -0.07817), (0.2152, 0.1128, 0.1297), (-0.2046, -0.1012, 0.1702), (-0.2046, 0.08377, 0.1702), (0.2723, 0.08377, -0.07817), (0.2152, 0.08377, 0.1297), (0.2152, -0.1012, 0.1297), (-0.1749, 0.1128, 0.1702), (-0.1749, -0.1302, 0.1702), (-0.1749, 0.08377, 0.1702), (-0.1749, -0.1012, 0.1702), (0.2723, 0.1128, -0.04132), (0.2723, -0.1302, -0.04132), (0.2723, 0.08377, -0.04132), (0.2723, -0.1012, -0.04132), (-0.1749, -0.1012, -0.04092), (-0.1749, 0.08377, -0.04092), (0.2268, -0.1157, 0.1397), (-0.2046, -0.1157, 0.1702), (0.2839, -0.1157, -0.07817), (-0.1749, -0.1157, 0.1802), (0.2839, -0.1157, -0.04132), (-0.2046, 0.09827, 0.1702), (0.2839, 0.09827, -0.07817), (0.2268, 0.09827, 0.1397), (-0.1749, 0.09827, 0.1802), (0.2839, 0.09827, -0.04132), (0.2723, 0.1128, 0.06442), (0.2723, -0.1302, 0.06442), (0.2723, 0.08377, 0.06442), (0.2723, -0.1012, 0.06442), (0.2839, -0.1157, 0.06432), (0.2839, 0.09827, 0.06432), (0.2723, -0.1012, -0.07835), (0.1442, -0.1012, -0.07817), (-0.1044, -0.1012, -0.07817), (-0.1044, 0.1161, -0.07817), (0.1442, 0.1161, -0.07817), (0.1442, -0.07354, -0.1473), (-0.1044, -0.07354, -0.1473), (-0.1044, 0.1161, -0.1473), (0.1442, 0.1161, -0.1473), (0.1442, 0.03524, -0.2438), (-0.1044, 0.03524, -0.2438), (-0.1044, 0.1497, -0.2579), (0.1442, 0.1497, -0.2579), (0.1442, 0.01253, -0.2062), (0.1442, 0.1329, -0.2026), (-0.1044, 0.01253, -0.2062), (-0.1044, 0.1329, -0.2026)], [], [(37, 23, 5, 34), (26, 24, 1, 14), (31, 28, 9, 15), (15, 9, 8, 16), (38, 30, 11, 35), (30, 31, 15, 11), (23, 26, 14, 5), (14, 1, 0, 4, 18, 34, 5), (29, 32, 19, 10), (25, 27, 18, 4), (20, 19, 22, 21), (36, 20, 21, 16, 12), (22, 19, 35, 11, 15), (12, 16, 26, 23), (16, 8, 24, 26), (36, 12, 23, 37), (6, 17, 32, 29), (7, 13, 31, 30), (33, 7, 30, 38), (13, 3, 28, 31), (17, 33, 38, 32), (20, 36, 37, 27), (32, 38, 35, 19), (27, 37, 34, 18), (28, 3, 2, 0, 1, 24, 8, 9), (39, 10, 19, 20), (21, 22, 15, 16), (6, 2, 3, 13, 7, 33, 17), (4, 39, 20, 27, 25), (53, 52, 48, 51), (43, 40, 44, 47), (40, 41, 45, 44), (41, 42, 46, 45), (52, 54, 49, 48), (54, 55, 50, 49), (48, 49, 50, 51), (45, 46, 55, 54), (44, 45, 54, 52), (47, 44, 52, 53), (6, 29, 10), (2, 6, 10, 39, 4, 0)])
_uv = me_cube_004.uv_layers.new(name='UVMap')
_uv.uv.foreach_set('vector', [0.01196, 0.9963, 0.01196, 0.9963, 0.01196, 0.9963, 0.01196, 0.9963, 0.01196, 0.9963, 0.01196, 0.9963, 0.01196, 0.9963, 0.01196, 0.9963, 0.01196, 0.9963, 0.01196, 0.9963, 0.01196, 0.9963, 0.01196, 0.9963, 0.01196, 0.9963, 0.01196, 0.9963, 0.01196, 0.9963, 0.01196, 0.9963, 0.01196, 0.9963, 0.01196, 0.9963, 0.01196, 0.9963, 0.01196, 0.9963, 0.01196, 0.9963, 0.01196, 0.9963, 0.01196, 0.9963, 0.01196, 0.9963, 0.01196, 0.9963, 0.01196, 0.9963, 0.01196, 0.9963, 0.01196, 0.9963, 0.01196, 0.9963, 0.01196, 0.9963, 0.01196, 0.9963, 0.01196, 0.9963, 0.01196, 0.9963, 0.01196, 0.9963, 0.01196, 0.9963, 0.01196, 0.9963, 0.01196, 0.9963, 0.01196, 0.9963, 0.01196, 0.9963, 0.01196, 0.9963, 0.01196, 0.9963, 0.01196, 0.9963, 0.01196, 0.9963, 0.01196, 0.9963, 0.01196, 0.9963, 0.01196, 0.9963, 0.01196, 0.9963, 0.01196, 0.9963, 0.01196, 0.9963, 0.01196, 0.9963, 0.01196, 0.9963, 0.01196, 0.9963, 0.01196, 0.9963, 0.01196, 0.9963, 0.01196, 0.9963, 0.01196, 0.9963, 0.01196, 0.9963, 0.01196, 0.9963, 0.01196, 0.9963, 0.01196, 0.9963, 0.01196, 0.9963, 0.01196, 0.9963, 0.01196, 0.9963, 0.01196, 0.9963, 0.01196, 0.9963, 0.01196, 0.9963, 0.01196, 0.9963, 0.01196, 0.9963, 0.01196, 0.9963, 0.01196, 0.9963, 0.01196, 0.9963, 0.01196, 0.9963, 0.01196, 0.9963, 0.01196, 0.9963, 0.01196, 0.9963, 0.01196, 0.9963, 0.01196, 0.9963, 0.01196, 0.9963, 0.01196, 0.9963, 0.01196, 0.9963, 0.01196, 0.9963, 0.01196, 0.9963, 0.01196, 0.9963, 0.01196, 0.9963, 0.01196, 0.9963, 0.01196, 0.9963, 0.01196, 0.9963, 0.01196, 0.9963, 0.01196, 0.9963, 0.01196, 0.9963, 0.01196, 0.9963, 0.01196, 0.9963, 0.01196, 0.9963, 0.01196, 0.9963, 0.01196, 0.9963, 0.01196, 0.9963, 0.01196, 0.9963, 0.01196, 0.9963, 0.01196, 0.9963, 0.01196, 0.9963, 0.01196, 0.9963, 0.01196, 0.9963, 0.01196, 0.9963, 0.01196, 0.9963, 0.01196, 0.9963, 0.01196, 0.9963, 0.01196, 0.9963, 0.01196, 0.9963, 0.01196, 0.9963, 0.01196, 0.9963, 0.01196, 0.9963, 0.01196, 0.9963, 0.01196, 0.9963, 0.01196, 0.9963, 0.01196, 0.9963, 0.01196, 0.9963, 0.01196, 0.9963, 0.01196, 0.9963, 0.01196, 0.9963, 0.01196, 0.9963, 0.01196, 0.9963, 0.01196, 0.9963, 0.01196, 0.9963, 0.01196, 0.9963, 0.01196, 0.9963, 0.01196, 0.9963, 0.01196, 0.9963, 0.01196, 0.9963, 0.01196, 0.9963, 0.01196, 0.9963, 0.01196, 0.9963, 0.01196, 0.9963, 0.01196, 0.9963, 0.01196, 0.9963, 0.01196, 0.9963, 0.01196, 0.9963, 0.01196, 0.9963, 0.01196, 0.9963, 0.01196, 0.9963, 0.01196, 0.9963, 0.01196, 0.9963, 0.01196, 0.9963, 0.01196, 0.9963, 0.01196, 0.9963, 0.01196, 0.9963, 0.01196, 0.9963, 0.01196, 0.9963, 0.01196, 0.9963, 0.01196, 0.9963, 0.01196, 0.9963, 0.01196, 0.9963, 0.01196, 0.9963, 0.01196, 0.9963, 0.01196, 0.9963, 0.01196, 0.9963, 0.01196, 0.9963, 0.01196, 0.9963, 0.01196, 0.9963, 0.01196, 0.9963, 0.01196, 0.9963, 0.01196, 0.9963, 0.01196, 0.9963, 0.01196, 0.9963, 0.01196, 0.9963, 0.01196, 0.9963, 0.01196, 0.9963, 0.01196, 0.9963, 0.01196, 0.9963, 0.01196, 0.9963, 0.01196, 0.9963, 0.01196, 0.9963, 0.01196, 0.9963, 0.01196, 0.9963, 0.01196, 0.9963, 0.01196, 0.9963, 0.01196, 0.9963, 0.01196, 0.9963, 0.01196, 0.9963])
me_cube_004.materials.append(mat_omnimat)
me_cube_004.use_remesh_preserve_volume = False
me_cube_004.use_remesh_preserve_attributes = False
me_cube_004.use_mirror_vertex_groups = False
me_cube_004.update()
me_cube_003 = bpy.data.meshes.new('Cube.003')
me_cube_003.from_pydata([(-0.1067, 0.07218, -0.5964), (-0.1729, 0.07218, -0.518), (-0.1067, 0.09316, -0.518), (-0.1067, 0.09316, 0.8303), (-0.1729, 0.07218, 0.8303), (-0.1067, 0.07218, 0.8795), (-0.1067, -0.07218, -0.5964), (-0.1067, -0.09316, -0.518), (-0.1729, -0.07218, -0.518), (-0.1067, -0.07218, 0.8795), (-0.1729, -0.07218, 0.8303), (-0.1067, -0.09316, 0.8303), (0.1067, 0.07218, -0.5964), (0.1067, 0.09316, -0.518), (0.1729, 0.07218, -0.518), (0.1067, 0.07218, 0.8795), (0.1729, 0.07218, 0.8303), (0.1067, 0.09316, 0.8303), (0.1067, -0.07218, -0.5964), (0.1729, -0.07218, -0.518), (0.1067, -0.09316, -0.518), (0.1067, -0.07218, 0.8795), (0.1067, -0.09316, 0.8303), (0.1729, -0.07218, 0.8303)], [], [(13, 2, 3, 17), (19, 14, 16, 23), (21, 15, 5, 9), (1, 8, 10, 4), (7, 20, 22, 11), (0, 1, 2), (3, 4, 5), (6, 7, 8), (9, 10, 11), (12, 13, 14), (15, 16, 17), (18, 19, 20), (21, 22, 23), (8, 1, 0, 6), (1, 4, 3, 2), (4, 10, 9, 5), (10, 8, 7, 11), (20, 7, 6, 18), (11, 22, 21, 9), (22, 20, 19, 23), (14, 19, 18, 12), (23, 16, 15, 21), (16, 14, 13, 17), (2, 13, 12, 0), (17, 3, 5, 15), (6, 0, 12, 18)])
_uv = me_cube_003.uv_layers.new(name='UVMap')
_uv.uv.foreach_set('vector', [0.06503, 0.678, 0.06503, 0.678, 0.06503, 0.678, 0.06503, 0.678, 0.06503, 0.678, 0.06503, 0.678, 0.06503, 0.678, 0.06503, 0.678, 0.06503, 0.678, 0.06503, 0.678, 0.06503, 0.678, 0.06503, 0.678, 0.06503, 0.678, 0.06503, 0.678, 0.06503, 0.678, 0.06503, 0.678, 0.06503, 0.678, 0.06503, 0.678, 0.06503, 0.678, 0.06503, 0.678, 0.06503, 0.678, 0.06503, 0.678, 0.06503, 0.678, 0.06503, 0.678, 0.06503, 0.678, 0.06503, 0.678, 0.06503, 0.678, 0.06503, 0.678, 0.06503, 0.678, 0.06503, 0.678, 0.06503, 0.678, 0.06503, 0.678, 0.06503, 0.678, 0.06503, 0.678, 0.06503, 0.678, 0.06503, 0.678, 0.06503, 0.678, 0.06503, 0.678, 0.06503, 0.678, 0.06503, 0.678, 0.06503, 0.678, 0.06503, 0.678, 0.06503, 0.678, 0.06503, 0.678, 0.06503, 0.678, 0.06503, 0.678, 0.06503, 0.678, 0.06503, 0.678, 0.06503, 0.678, 0.06503, 0.678, 0.06503, 0.678, 0.06503, 0.678, 0.06503, 0.678, 0.06503, 0.678, 0.06503, 0.678, 0.06503, 0.678, 0.06503, 0.678, 0.06503, 0.678, 0.06503, 0.678, 0.06503, 0.678, 0.06503, 0.678, 0.06503, 0.678, 0.06503, 0.678, 0.06503, 0.678, 0.06503, 0.678, 0.06503, 0.678, 0.06503, 0.678, 0.06503, 0.678, 0.06503, 0.678, 0.06503, 0.678, 0.06503, 0.678, 0.06503, 0.678, 0.06503, 0.678, 0.06503, 0.678, 0.06503, 0.678, 0.06503, 0.678, 0.06503, 0.678, 0.06503, 0.678, 0.06503, 0.678, 0.06503, 0.678, 0.06503, 0.678, 0.06503, 0.678, 0.06503, 0.678, 0.06503, 0.678, 0.06503, 0.678, 0.06503, 0.678, 0.06503, 0.678, 0.06503, 0.678, 0.06503, 0.678, 0.06503, 0.678, 0.06503, 0.678, 0.06503, 0.678, 0.06503, 0.678, 0.06503, 0.678, 0.06503, 0.678, 0.06503, 0.678])
me_cube_003.materials.append(mat_omnimat)
me_cube_003.use_remesh_preserve_volume = False
me_cube_003.use_remesh_preserve_attributes = False
me_cube_003.use_mirror_vertex_groups = False
me_cube_003.update()
me_cube_002 = bpy.data.meshes.new('Cube.002')
me_cube_002.from_pydata([(-0.1594, 0.09588, -0.4703), (-0.2216, 0.07706, -0.4315), (-0.1594, 0.1148, -0.4315), (-0.1594, 0.1148, 0.4474), (-0.2216, 0.07706, 0.4474), (-0.1594, 0.09588, 0.4703), (-0.1594, -0.09588, -0.4703), (-0.1594, -0.1148, -0.4315), (-0.2216, -0.07706, -0.4315), (-0.1594, -0.09588, 0.4703), (-0.2216, -0.07706, 0.4474), (-0.1594, -0.1148, 0.4474), (0.1383, 0.09588, -0.4703), (0.1383, 0.1148, -0.4315), (0.2004, 0.07706, -0.4315), (0.1383, 0.09588, 0.4703), (0.2004, 0.07706, 0.4474), (0.1383, 0.1148, 0.4474), (0.1383, -0.09588, -0.4703), (0.2004, -0.07706, -0.4315), (0.1383, -0.1148, -0.4315), (0.1383, -0.09588, 0.4703), (0.1383, -0.1148, 0.4474), (0.2004, -0.07706, 0.4474)], [], [(13, 2, 3, 17), (19, 14, 16, 23), (21, 15, 5, 9), (1, 8, 10, 4), (7, 20, 22, 11), (0, 1, 2), (3, 4, 5), (6, 7, 8), (9, 10, 11), (12, 13, 14), (15, 16, 17), (18, 19, 20), (21, 22, 23), (8, 1, 0, 6), (1, 4, 3, 2), (4, 10, 9, 5), (10, 8, 7, 11), (20, 7, 6, 18), (11, 22, 21, 9), (22, 20, 19, 23), (14, 19, 18, 12), (23, 16, 15, 21), (16, 14, 13, 17), (2, 13, 12, 0), (17, 3, 5, 15), (6, 0, 12, 18)])
_uv = me_cube_002.uv_layers.new(name='UVMap')
_uv.uv.foreach_set('vector', [0.06756, 0.6792, 0.06437, 0.6792, 0.06437, 0.676, 0.06756, 0.676, 0.06756, 0.6792, 0.06437, 0.6792, 0.06437, 0.676, 0.06756, 0.676, 0.06756, 0.6792, 0.06437, 0.6792, 0.06437, 0.676, 0.06756, 0.676, 0.06756, 0.6792, 0.06437, 0.6792, 0.06437, 0.676, 0.06756, 0.676, 0.06756, 0.6792, 0.06437, 0.6792, 0.06437, 0.676, 0.06756, 0.676, 0.06756, 0.6792, 0.06437, 0.6792, 0.06437, 0.676, 0.06756, 0.6792, 0.06437, 0.6792, 0.06437, 0.676, 0.06756, 0.6792, 0.06437, 0.6792, 0.06437, 0.676, 0.06756, 0.6792, 0.06437, 0.6792, 0.06437, 0.676, 0.06756, 0.6792, 0.06437, 0.6792, 0.06437, 0.676, 0.06756, 0.6792, 0.06437, 0.6792, 0.06437, 0.676, 0.06756, 0.6792, 0.06437, 0.6792, 0.06437, 0.676, 0.06756, 0.6792, 0.06437, 0.6792, 0.06437, 0.676, 0.06756, 0.6792, 0.06437, 0.6792, 0.06437, 0.676, 0.06756, 0.676, 0.06756, 0.6792, 0.06437, 0.6792, 0.06437, 0.676, 0.06756, 0.676, 0.06756, 0.6792, 0.06437, 0.6792, 0.06437, 0.676, 0.06756, 0.676, 0.06756, 0.6792, 0.06437, 0.6792, 0.06437, 0.676, 0.06756, 0.676, 0.06756, 0.6792, 0.06437, 0.6792, 0.06437, 0.676, 0.06756, 0.676, 0.06756, 0.6792, 0.06437, 0.6792, 0.06437, 0.676, 0.06756, 0.676, 0.06756, 0.6792, 0.06437, 0.6792, 0.06437, 0.676, 0.06756, 0.676, 0.06756, 0.6792, 0.06437, 0.6792, 0.06437, 0.676, 0.06756, 0.676, 0.06756, 0.6792, 0.06437, 0.6792, 0.06437, 0.676, 0.06756, 0.676, 0.06756, 0.6792, 0.06437, 0.6792, 0.06437, 0.676, 0.06756, 0.676, 0.06756, 0.6792, 0.06437, 0.6792, 0.06437, 0.676, 0.06756, 0.676, 0.06756, 0.6792, 0.06437, 0.6792, 0.06437, 0.676, 0.06756, 0.676, 0.06756, 0.6792, 0.06437, 0.6792, 0.06437, 0.676, 0.06756, 0.676])
me_cube_002.materials.append(mat_omnimat)
me_cube_002.use_remesh_preserve_volume = False
me_cube_002.use_remesh_preserve_attributes = False
me_cube_002.use_mirror_vertex_groups = False
me_cube_002.update()
me_cube_001 = bpy.data.meshes.new('Cube.001')
me_cube_001.from_pydata([(3.41, -0.2103, -0.13), (3.41, -0.2103, 0.1663), (3.41, 0.2103, -0.13), (3.41, 0.2103, 0.1663), (4.735, -0.3311, -0.4035), (4.735, -0.3311, 0.4398), (4.735, 0.3311, -0.4035), (4.735, 0.3311, 0.4398), (-2.288, -0.1646, -0.108), (-2.288, -0.1646, 0.1444), (-2.288, 0.1646, -0.108), (-2.288, 0.1646, 0.1444), (-4.727, -8.366e-09, -0.1841), (-4.727, 1.323e-08, 0.2204), (-4.727, 0.0852, 0.2034), (-4.727, -0.0852, 0.2034), (3.41, 0.2737, 0.09224), (3.41, 0.2888, 0.01817), (3.41, 0.2737, -0.05591), (3.41, -0.2737, 0.09224), (3.41, -0.2888, 0.01817), (3.41, -0.2737, -0.05591), (4.735, 0.5157, 0.229), (4.735, 0.5689, 0.01817), (4.735, 0.5157, -0.1927), (4.735, -0.5157, 0.229), (4.735, -0.5689, 0.01817), (4.735, -0.5157, -0.1927), (-2.288, -0.2143, -0.04494), (-2.288, -0.2262, 0.01817), (-2.288, -0.2143, 0.08127), (-2.288, 0.2143, 0.08127), (-2.288, 0.2262, 0.01817), (-2.288, 0.2143, -0.04494), (-4.727, -0.0852, -0.167), (-4.727, 0.0852, -0.167), (-4.727, 0.1924, -0.04494), (-4.727, 0.203, 0.01817), (-4.727, 0.1924, 0.08127), (-4.727, -0.1924, 0.08127), (3.41, -0.1102, -0.1992), (3.41, 0.1102, -0.1992), (3.41, 0.1102, 0.2356), (3.41, -0.1102, 0.2356), (4.735, -0.1344, -0.4738), (4.735, 0.1344, -0.4738), (4.735, 0.1344, 0.5101), (4.735, -0.1344, 0.5101), (-2.288, 0.09492, -0.167), (-2.288, -0.09492, -0.167), (-2.288, -0.09492, 0.2034), (-2.288, 0.09492, 0.2034), (-4.727, -0.203, 0.01817), (-4.727, -0.1924, -0.04494), (-4.727, 0.1478, -0.108), (-4.727, -0.1478, -0.108), (-4.857, -0.2745, -0.07187), (-4.857, 0.2108, -0.1619), (-4.857, 0.2745, -0.07187), (-4.857, 0.2108, 0.1982), (-4.857, 0.1216, 0.2824), (-4.857, -0.2108, 0.1982), (4.747, 0.4664, 0.01817), (4.747, 0.4228, -0.1547), (4.747, -0.4228, -0.1547), (4.747, -0.4664, 0.01817), (4.747, -0.4228, 0.191), (4.747, -0.2714, -0.3275), (3.41, 1.208e-09, -0.2192), (3.41, 1.208e-09, 0.2556), (4.735, 1.657e-08, -0.4885), (4.735, -1.401e-08, 0.5248), (-2.288, -8.366e-09, -0.1841), (-2.288, 1.323e-08, 0.2204), (-4.727, -0.1478, 0.1444), (-4.727, 0.1478, 0.1444), (-4.857, -0.2745, 0.1082), (-4.857, -0.2108, -0.1619), (-4.857, -0.1216, -0.2461), (4.747, 0.2714, -0.3275), (4.747, 0.2714, 0.3638), (4.747, -0.2714, 0.3638), (4.86, 0.4427, -0.1471), (4.86, 0.287, -0.325), (4.86, 0.1175, -0.3855), (4.86, -0.1175, 0.4218), (4.86, -0.287, 0.3613), (4.86, -0.4427, -0.1471), (4.86, -0.287, -0.325), (4.86, 0.287, 0.3613), (4.86, 0.4427, 0.1834), (4.861, 0.4844, 0.01817), (4.86, -0.4427, 0.1834), (4.861, -0.4844, 0.01817), (4.774, 0.4427, 0.1834), (4.773, 0.287, 0.3613), (4.773, -0.287, -0.325), (4.86, -0.1175, -0.3855), (4.86, 1.659e-08, -0.3984), (4.86, 0.1175, 0.4218), (4.86, -1.223e-08, 0.4347), (4.774, -0.4427, -0.1471), (4.773, -0.287, 0.3613), (4.773, -0.1175, 0.4218), (4.773, 0.1175, -0.3855), (4.773, 0.287, -0.325), (4.774, 0.4427, -0.1471), (4.747, 0.4228, 0.191), (4.747, -0.1102, -0.3851), (4.747, 0.1102, -0.3851), (4.747, 0.1102, 0.4214), (4.747, -0.1102, 0.4214), (4.747, -1.133e-08, 0.4335), (4.747, 1.374e-08, -0.3972), (4.866, 0.5157, -0.1927), (4.866, 0.3311, -0.4035), (4.866, 0.1344, -0.4738), (4.866, -0.1344, 0.5101), (4.866, -0.3311, 0.4398), (4.866, -0.5157, -0.1927), (4.866, -0.3311, -0.4035), (4.866, 0.3311, 0.4398), (4.866, 0.5157, 0.229), (4.866, 0.5689, 0.01817), (4.866, -0.5157, 0.229), (4.866, -0.5689, 0.01817), (4.866, -0.1344, -0.4738), (4.866, 1.657e-08, -0.4885), (4.866, 0.1344, 0.5101), (4.866, -1.401e-08, 0.5248), (4.774, 0.4844, 0.01817), (4.774, -0.4427, 0.1834), (4.774, -0.4844, 0.01817), (4.773, -0.1175, -0.3855), (4.773, 4.7e-08, -0.3984), (4.773, 0.1175, 0.4218), (4.773, 1.817e-08, 0.4347), (-4.736, -0.1216, -0.2461), (-4.736, -0.2108, -0.1619), (-4.736, -0.2745, 0.1082), (-4.736, -0.2108, 0.1982), (-4.736, 0.1216, 0.2824), (-4.736, 0.2108, 0.1982), (-4.736, 0.2745, -0.07187), (-4.736, 0.2108, -0.1619), (-4.736, -0.2745, -0.07187), (-4.736, -0.2896, 0.01817), (-4.736, 0.2745, 0.1082), (-4.736, 0.2896, 0.01817), (-4.736, 0.1216, -0.2461), (-4.736, -1.277e-08, -0.2704), (-4.736, -0.1216, 0.2824), (-4.736, 1.804e-08, 0.3067), (-4.857, -0.2896, 0.01817), (-4.857, 0.2745, 0.1082), (-4.857, 0.2896, 0.01817), (-4.857, 0.1216, -0.2461), (-4.857, -1.185e-08, -0.2704), (-4.857, -0.1216, 0.2824), (-4.857, 1.895e-08, 0.3067), (-4.848, -0.07765, -0.1547), (-4.848, -0.135, -0.09395), (-4.848, -0.1738, 0.06861), (-4.848, -0.135, 0.1303), (-4.848, 0.07765, 0.191), (-4.848, 0.135, 0.1303), (-4.848, 0.1738, -0.03228), (-4.848, 0.135, -0.09395), (-4.848, -0.1738, -0.03228), (-4.848, -0.1814, 0.01817), (-4.848, 0.1738, 0.06861), (-4.848, 0.1814, 0.01817), (-4.848, 0.07765, -0.1547), (-4.848, -8.35e-09, -0.1721), (-4.848, -0.07765, 0.191), (-4.848, 1.436e-08, 0.2084), (-3.866, 0.135, 0.1303), (-3.866, 0.1738, 0.06861), (-3.866, -0.1814, 0.01817), (-3.866, -0.1738, 0.06861), (-3.866, -0.1738, -0.03228), (-3.866, -0.135, -0.09395), (-3.866, 0.1738, -0.03228), (-3.866, 0.135, -0.09395), (-3.866, 0.07765, 0.191), (-3.866, -0.135, 0.1303), (-3.866, -0.07765, -0.1547), (-3.866, 0.1814, 0.01817), (-3.866, 0.07765, -0.1547), (-3.866, 3.622e-08, -0.1721), (-3.866, -0.07765, 0.191), (-3.866, 5.893e-08, 0.2084)], [], [(111, 81, 5, 47), (27, 4, 120, 119), (107, 80, 7, 22), (64, 67, 4, 27), (109, 79, 6, 45), (14, 75, 142, 141), (164, 175, 159, 60), (34, 55, 138, 137), (36, 54, 144, 143), (39, 74, 140, 139), (55, 53, 145, 138), (53, 52, 146, 145), (52, 39, 139, 146), (75, 38, 147, 142), (38, 37, 148, 147), (37, 36, 143, 148), (174, 163, 61, 158), (160, 173, 157, 78), (172, 167, 57, 156), (81, 66, 25, 5), (66, 65, 26, 25), (65, 64, 27, 26), (79, 63, 24, 6), (63, 62, 23, 24), (62, 107, 22, 23), (22, 7, 121, 122), (46, 71, 129, 128), (47, 5, 118, 117), (44, 70, 127, 126), (45, 6, 115, 116), (26, 27, 119, 125), (6, 24, 114, 115), (25, 26, 125, 124), (71, 47, 117, 129), (166, 171, 155, 58), (171, 170, 154, 155), (170, 165, 59, 154), (162, 169, 153, 76), (169, 168, 56, 153), (168, 161, 77, 56), (54, 35, 149, 144), (12, 34, 137, 150), (167, 166, 58, 57), (165, 164, 60, 59), (74, 15, 151, 140), (13, 14, 141, 152), (67, 108, 44, 4), (113, 109, 45, 70), (5, 25, 124, 118), (7, 46, 128, 121), (80, 110, 46, 7), (112, 111, 47, 71), (110, 112, 71, 46), (24, 23, 123, 114), (108, 113, 70, 44), (15, 13, 152, 151), (163, 162, 76, 61), (35, 12, 150, 149), (161, 160, 78, 77), (169, 162, 179, 178), (48, 72, 12, 35), (70, 45, 116, 127), (23, 22, 122, 123), (4, 44, 126, 120), (100, 85, 103, 136), (91, 90, 94, 130), (89, 99, 135, 95), (90, 89, 95, 94), (98, 84, 104, 134), (87, 88, 96, 101), (88, 97, 133, 96), (85, 86, 102, 103), (93, 87, 101, 132), (84, 83, 105, 104), (92, 93, 132, 131), (99, 100, 136, 135), (83, 82, 106, 105), (86, 92, 131, 102), (105, 106, 130, 94, 95, 135, 136, 103, 102, 131, 132, 101, 96, 133, 134, 104), (97, 98, 134, 133), (40, 68, 113, 108), (42, 69, 112, 110), (69, 43, 111, 112), (3, 42, 110, 80), (68, 41, 109, 113), (0, 40, 108, 67), (17, 16, 107, 62), (18, 17, 62, 63), (2, 18, 63, 79), (20, 21, 64, 65), (19, 20, 65, 66), (1, 19, 66, 81), (41, 2, 79, 109), (21, 0, 67, 64), (16, 3, 80, 107), (43, 1, 81, 111), (82, 83, 115, 114), (83, 84, 116, 115), (86, 85, 117, 118), (88, 87, 119, 120), (89, 90, 122, 121), (90, 91, 123, 122), (91, 82, 114, 123), (92, 86, 118, 124), (93, 92, 124, 125), (87, 93, 125, 119), (97, 88, 120, 126), (84, 98, 127, 116), (99, 89, 121, 128), (85, 100, 129, 117), (98, 97, 126, 127), (100, 99, 128, 129), (82, 91, 130, 106), (139, 140, 61, 76), (140, 151, 158, 61), (147, 148, 155, 154), (137, 138, 77, 78), (150, 137, 78, 157), (142, 147, 154, 59), (151, 152, 159, 158), (144, 149, 156, 57), (146, 139, 76, 153), (149, 150, 157, 156), (145, 146, 153, 56), (138, 145, 56, 77), (143, 144, 57, 58), (141, 142, 59, 60), (152, 141, 60, 159), (148, 143, 58, 155), (173, 172, 156, 157), (175, 174, 158, 159), (50, 73, 13, 15), (73, 51, 14, 13), (9, 50, 15, 74), (72, 49, 34, 12), (10, 48, 35, 54), (32, 33, 36, 37), (31, 32, 37, 38), (11, 31, 38, 75), (29, 30, 39, 52), (28, 29, 52, 53), (8, 28, 53, 55), (30, 9, 74, 39), (33, 10, 54, 36), (49, 8, 55, 34), (51, 11, 75, 14), (186, 181, 180, 178, 179, 185, 190, 191, 184, 176, 177, 187, 182, 183, 188, 189), (167, 172, 188, 183), (161, 168, 180, 181), (168, 169, 178, 180), (173, 160, 186, 189), (166, 167, 183, 182), (163, 174, 190, 185), (164, 165, 176, 184), (175, 164, 184, 191), (162, 163, 185, 179), (172, 173, 189, 188), (160, 161, 181, 186), (174, 175, 191, 190), (170, 171, 187, 177), (165, 170, 177, 176), (171, 166, 182, 187)])
_uv = me_cube_001.uv_layers.new(name='UVMap')
_uv.uv.foreach_set('vector', [0.028, 0.9971, 0.02762, 0.9971, 0.02762, 0.9967, 0.028, 0.9967, 0.028, 0.9971, 0.02762, 0.9971, 0.02762, 0.9967, 0.028, 0.9967, 0.028, 0.9971, 0.02762, 0.9971, 0.02762, 0.9967, 0.028, 0.9967, 0.028, 0.9971, 0.02762, 0.9971, 0.02762, 0.9967, 0.028, 0.9967, 0.028, 0.9971, 0.02762, 0.9971, 0.02762, 0.9967, 0.028, 0.9967, 0.028, 0.9971, 0.02762, 0.9971, 0.02762, 0.9967, 0.028, 0.9967, 0.028, 0.9971, 0.02762, 0.9971, 0.02762, 0.9967, 0.028, 0.9967, 0.028, 0.9971, 0.02762, 0.9971, 0.02762, 0.9967, 0.028, 0.9967, 0.028, 0.9971, 0.02762, 0.9971, 0.02762, 0.9967, 0.028, 0.9967, 0.028, 0.9971, 0.02762, 0.9971, 0.02762, 0.9967, 0.028, 0.9967, 0.028, 0.9971, 0.02762, 0.9971, 0.02762, 0.9967, 0.028, 0.9967, 0.028, 0.9971, 0.02762, 0.9971, 0.02762, 0.9967, 0.028, 0.9967, 0.028, 0.9971, 0.02762, 0.9971, 0.02762, 0.9967, 0.028, 0.9967, 0.028, 0.9971, 0.02762, 0.9971, 0.02762, 0.9967, 0.028, 0.9967, 0.028, 0.9971, 0.02762, 0.9971, 0.02762, 0.9967, 0.028, 0.9967, 0.028, 0.9971, 0.02762, 0.9971, 0.02762, 0.9967, 0.028, 0.9967, 0.028, 0.9971, 0.02762, 0.9971, 0.02762, 0.9967, 0.028, 0.9967, 0.028, 0.9971, 0.02762, 0.9971, 0.02762, 0.9967, 0.028, 0.9967, 0.028, 0.9971, 0.02762, 0.9971, 0.02762, 0.9967, 0.028, 0.9967, 0.028, 0.9971, 0.02762, 0.9971, 0.02762, 0.9967, 0.028, 0.9967, 0.028, 0.9971, 0.02762, 0.9971, 0.02762, 0.9967, 0.028, 0.9967, 0.028, 0.9971, 0.02762, 0.9971, 0.02762, 0.9967, 0.028, 0.9967, 0.028, 0.9971, 0.02762, 0.9971, 0.02762, 0.9967, 0.028, 0.9967, 0.028, 0.9971, 0.02762, 0.9971, 0.02762, 0.9967, 0.028, 0.9967, 0.028, 0.9971, 0.02762, 0.9971, 0.02762, 0.9967, 0.028, 0.9967, 0.028, 0.9971, 0.02762, 0.9971, 0.02762, 0.9967, 0.028, 0.9967, 0.028, 0.9971, 0.02762, 0.9971, 0.02762, 0.9967, 0.028, 0.9967, 0.028, 0.9971, 0.02762, 0.9971, 0.02762, 0.9967, 0.028, 0.9967, 0.028, 0.9971, 0.02762, 0.9971, 0.02762, 0.9967, 0.028, 0.9967, 0.028, 0.9971, 0.02762, 0.9971, 0.02762, 0.9967, 0.028, 0.9967, 0.028, 0.9971, 0.02762, 0.9971, 0.02762, 0.9967, 0.028, 0.9967, 0.028, 0.9971, 0.02762, 0.9971, 0.02762, 0.9967, 0.028, 0.9967, 0.028, 0.9971, 0.02762, 0.9971, 0.02762, 0.9967, 0.028, 0.9967, 0.028, 0.9971, 0.02762, 0.9971, 0.02762, 0.9967, 0.028, 0.9967, 0.028, 0.9971, 0.02762, 0.9971, 0.02762, 0.9967, 0.028, 0.9967, 0.028, 0.9971, 0.02762, 0.9971, 0.02762, 0.9967, 0.028, 0.9967, 0.028, 0.9971, 0.02762, 0.9971, 0.02762, 0.9967, 0.028, 0.9967, 0.028, 0.9971, 0.02762, 0.9971, 0.02762, 0.9967, 0.028, 0.9967, 0.028, 0.9971, 0.02762, 0.9971, 0.02762, 0.9967, 0.028, 0.9967, 0.028, 0.9971, 0.02762, 0.9971, 0.02762, 0.9967, 0.028, 0.9967, 0.028, 0.9971, 0.02762, 0.9971, 0.02762, 0.9967, 0.028, 0.9967, 0.028, 0.9971, 0.02762, 0.9971, 0.02762, 0.9967, 0.028, 0.9967, 0.028, 0.9971, 0.02762, 0.9971, 0.02762, 0.9967, 0.028, 0.9967, 0.028, 0.9971, 0.02762, 0.9971, 0.02762, 0.9967, 0.028, 0.9967, 0.028, 0.9971, 0.02762, 0.9971, 0.02762, 0.9967, 0.028, 0.9967, 0.028, 0.9971, 0.02762, 0.9971, 0.02762, 0.9967, 0.028, 0.9967, 0.028, 0.9971, 0.02762, 0.9971, 0.02762, 0.9967, 0.028, 0.9967, 0.028, 0.9971, 0.02762, 0.9971, 0.02762, 0.9967, 0.028, 0.9967, 0.028, 0.9971, 0.02762, 0.9971, 0.02762, 0.9967, 0.028, 0.9967, 0.028, 0.9971, 0.02762, 0.9971, 0.02762, 0.9967, 0.028, 0.9967, 0.028, 0.9971, 0.02762, 0.9971, 0.02762, 0.9967, 0.028, 0.9967, 0.028, 0.9971, 0.02762, 0.9971, 0.02762, 0.9967, 0.028, 0.9967, 0.028, 0.9971, 0.02762, 0.9971, 0.02762, 0.9967, 0.028, 0.9967, 0.028, 0.9971, 0.02762, 0.9971, 0.02762, 0.9967, 0.028, 0.9967, 0.028, 0.9971, 0.02762, 0.9971, 0.02762, 0.9967, 0.028, 0.9967, 0.028, 0.9971, 0.02762, 0.9971, 0.02762, 0.9967, 0.028, 0.9967, 0.028, 0.9971, 0.02762, 0.9971, 0.02762, 0.9967, 0.028, 0.9967, 0.028, 0.9971, 0.02762, 0.9971, 0.02762, 0.9967, 0.028, 0.9967, 0.028, 0.9971, 0.02762, 0.9971, 0.02762, 0.9967, 0.028, 0.9967, 0.09691, 0.002932, 0.09653, 0.002932, 0.09653, 0.002552, 0.09691, 0.002552, 0.028, 0.9971, 0.02762, 0.9971, 0.02762, 0.9967, 0.028, 0.9967, 0.028, 0.9971, 0.02762, 0.9971, 0.02762, 0.9967, 0.028, 0.9967, 0.028, 0.9971, 0.02762, 0.9971, 0.02762, 0.9967, 0.028, 0.9967, 0.028, 0.9971, 0.02762, 0.9971, 0.02762, 0.9967, 0.028, 0.9967, 0.07476, 0.01031, 0.07438, 0.01031, 0.07438, 0.009934, 0.07476, 0.009934, 0.07476, 0.01031, 0.07438, 0.01031, 0.07438, 0.009934, 0.07476, 0.009934, 0.07476, 0.01031, 0.07438, 0.01031, 0.07438, 0.009934, 0.07476, 0.009934, 0.07476, 0.01031, 0.07438, 0.01031, 0.07438, 0.009934, 0.07476, 0.009934, 0.07476, 0.01031, 0.07438, 0.01031, 0.07438, 0.009934, 0.07476, 0.009934, 0.07476, 0.01031, 0.07438, 0.01031, 0.07438, 0.009934, 0.07476, 0.009934, 0.07476, 0.01031, 0.07438, 0.01031, 0.07438, 0.009934, 0.07476, 0.009934, 0.07476, 0.01031, 0.07438, 0.01031, 0.07438, 0.009934, 0.07476, 0.009934, 0.07476, 0.01031, 0.07438, 0.01031, 0.07438, 0.009934, 0.07476, 0.009934, 0.07476, 0.01031, 0.07438, 0.01031, 0.07438, 0.009934, 0.07476, 0.009934, 0.07476, 0.01031, 0.07438, 0.01031, 0.07438, 0.009934, 0.07476, 0.009934, 0.07476, 0.01031, 0.07438, 0.01031, 0.07438, 0.009934, 0.07476, 0.009934, 0.07476, 0.01031, 0.07438, 0.01031, 0.07438, 0.009934, 0.07476, 0.009934, 0.07476, 0.01031, 0.07438, 0.01031, 0.07438, 0.009934, 0.07476, 0.009934, 0.07457, 0.009934, 0.0745, 0.009949, 0.07443, 0.00999, 0.07439, 0.01005, 0.07438, 0.01012, 0.07439, 0.0102, 0.07443, 0.01026, 0.0745, 0.0103, 0.07457, 0.01031, 0.07464, 0.0103, 0.0747, 0.01026, 0.07474, 0.0102, 0.07476, 0.01012, 0.07474, 0.01005, 0.0747, 0.00999, 0.07464, 0.009949, 0.07476, 0.01031, 0.07438, 0.01031, 0.07438, 0.009934, 0.07476, 0.009934, 0.028, 0.9971, 0.02762, 0.9971, 0.02762, 0.9967, 0.028, 0.9967, 0.028, 0.9971, 0.02762, 0.9971, 0.02762, 0.9967, 0.028, 0.9967, 0.028, 0.9971, 0.02762, 0.9971, 0.02762, 0.9967, 0.028, 0.9967, 0.028, 0.9971, 0.02762, 0.9971, 0.02762, 0.9967, 0.028, 0.9967, 0.028, 0.9971, 0.02762, 0.9971, 0.02762, 0.9967, 0.028, 0.9967, 0.028, 0.9971, 0.02762, 0.9971, 0.02762, 0.9967, 0.028, 0.9967, 0.028, 0.9971, 0.02762, 0.9971, 0.02762, 0.9967, 0.028, 0.9967, 0.028, 0.9971, 0.02762, 0.9971, 0.02762, 0.9967, 0.028, 0.9967, 0.028, 0.9971, 0.02762, 0.9971, 0.02762, 0.9967, 0.028, 0.9967, 0.028, 0.9971, 0.02762, 0.9971, 0.02762, 0.9967, 0.028, 0.9967, 0.028, 0.9971, 0.02762, 0.9971, 0.02762, 0.9967, 0.028, 0.9967, 0.028, 0.9971, 0.02762, 0.9971, 0.02762, 0.9967, 0.028, 0.9967, 0.028, 0.9971, 0.02762, 0.9971, 0.02762, 0.9967, 0.028, 0.9967, 0.028, 0.9971, 0.02762, 0.9971, 0.02762, 0.9967, 0.028, 0.9967, 0.028, 0.9971, 0.02762, 0.9971, 0.02762, 0.9967, 0.028, 0.9967, 0.028, 0.9971, 0.02762, 0.9971, 0.02762, 0.9967, 0.028, 0.9967, 0.028, 0.9971, 0.02762, 0.9971, 0.02762, 0.9967, 0.028, 0.9967, 0.028, 0.9971, 0.02762, 0.9971, 0.02762, 0.9967, 0.028, 0.9967, 0.028, 0.9971, 0.02762, 0.9971, 0.02762, 0.9967, 0.028, 0.9967, 0.028, 0.9971, 0.02762, 0.9971, 0.02762, 0.9967, 0.028, 0.9967, 0.028, 0.9971, 0.02762, 0.9971, 0.02762, 0.9967, 0.028, 0.9967, 0.028, 0.9971, 0.02762, 0.9971, 0.02762, 0.9967, 0.028, 0.9967, 0.028, 0.9971, 0.02762, 0.9971, 0.02762, 0.9967, 0.028, 0.9967, 0.028, 0.9971, 0.02762, 0.9971, 0.02762, 0.9967, 0.028, 0.9967, 0.028, 0.9971, 0.02762, 0.9971, 0.02762, 0.9967, 0.028, 0.9967, 0.028, 0.9971, 0.02762, 0.9971, 0.02762, 0.9967, 0.028, 0.9967, 0.028, 0.9971, 0.02762, 0.9971, 0.02762, 0.9967, 0.028, 0.9967, 0.028, 0.9971, 0.02762, 0.9971, 0.02762, 0.9967, 0.028, 0.9967, 0.028, 0.9971, 0.02762, 0.9971, 0.02762, 0.9967, 0.028, 0.9967, 0.028, 0.9971, 0.02762, 0.9971, 0.02762, 0.9967, 0.028, 0.9967, 0.028, 0.9971, 0.02762, 0.9971, 0.02762, 0.9967, 0.028, 0.9967, 0.028, 0.9971, 0.02762, 0.9971, 0.02762, 0.9967, 0.028, 0.9967, 0.07476, 0.01031, 0.07438, 0.01031, 0.07438, 0.009934, 0.07476, 0.009934, 0.028, 0.9971, 0.02762, 0.9971, 0.02762, 0.9967, 0.028, 0.9967, 0.028, 0.9971, 0.02762, 0.9971, 0.02762, 0.9967, 0.028, 0.9967, 0.028, 0.9971, 0.02762, 0.9971, 0.02762, 0.9967, 0.028, 0.9967, 0.028, 0.9971, 0.02762, 0.9971, 0.02762, 0.9967, 0.028, 0.9967, 0.028, 0.9971, 0.02762, 0.9971, 0.02762, 0.9967, 0.028, 0.9967, 0.028, 0.9971, 0.02762, 0.9971, 0.02762, 0.9967, 0.028, 0.9967, 0.028, 0.9971, 0.02762, 0.9971, 0.02762, 0.9967, 0.028, 0.9967, 0.028, 0.9971, 0.02762, 0.9971, 0.02762, 0.9967, 0.028, 0.9967, 0.028, 0.9971, 0.02762, 0.9971, 0.02762, 0.9967, 0.028, 0.9967, 0.028, 0.9971, 0.02762, 0.9971, 0.02762, 0.9967, 0.028, 0.9967, 0.028, 0.9971, 0.02762, 0.9971, 0.02762, 0.9967, 0.028, 0.9967, 0.028, 0.9971, 0.02762, 0.9971, 0.02762, 0.9967, 0.028, 0.9967, 0.028, 0.9971, 0.02762, 0.9971, 0.02762, 0.9967, 0.028, 0.9967, 0.028, 0.9971, 0.02762, 0.9971, 0.02762, 0.9967, 0.028, 0.9967, 0.028, 0.9971, 0.02762, 0.9971, 0.02762, 0.9967, 0.028, 0.9967, 0.028, 0.9971, 0.02762, 0.9971, 0.02762, 0.9967, 0.028, 0.9967, 0.028, 0.9971, 0.02762, 0.9971, 0.02762, 0.9967, 0.028, 0.9967, 0.028, 0.9971, 0.02762, 0.9971, 0.02762, 0.9967, 0.028, 0.9967, 0.028, 0.9971, 0.02762, 0.9971, 0.02762, 0.9967, 0.028, 0.9967, 0.028, 0.9971, 0.02762, 0.9971, 0.02762, 0.9967, 0.028, 0.9967, 0.028, 0.9971, 0.02762, 0.9971, 0.02762, 0.9967, 0.028, 0.9967, 0.028, 0.9971, 0.02762, 0.9971, 0.02762, 0.9967, 0.028, 0.9967, 0.028, 0.9971, 0.02762, 0.9971, 0.02762, 0.9967, 0.028, 0.9967, 0.028, 0.9971, 0.02762, 0.9971, 0.02762, 0.9967, 0.028, 0.9967, 0.028, 0.9971, 0.02762, 0.9971, 0.02762, 0.9967, 0.028, 0.9967, 0.028, 0.9971, 0.02762, 0.9971, 0.02762, 0.9967, 0.028, 0.9967, 0.028, 0.9971, 0.02762, 0.9971, 0.02762, 0.9967, 0.028, 0.9967, 0.028, 0.9971, 0.02762, 0.9971, 0.02762, 0.9967, 0.028, 0.9967, 0.028, 0.9971, 0.02762, 0.9971, 0.02762, 0.9967, 0.028, 0.9967, 0.028, 0.9971, 0.02762, 0.9971, 0.02762, 0.9967, 0.028, 0.9967, 0.028, 0.9971, 0.02762, 0.9971, 0.02762, 0.9967, 0.028, 0.9967, 0.028, 0.9971, 0.02762, 0.9971, 0.02762, 0.9967, 0.028, 0.9967, 0.028, 0.9971, 0.02762, 0.9971, 0.02762, 0.9967, 0.028, 0.9967, 0.09672, 0.002552, 0.09664, 0.002566, 0.09658, 0.002607, 0.09654, 0.002669, 0.09653, 0.002742, 0.09654, 0.002814, 0.09658, 0.002876, 0.09664, 0.002917, 0.09672, 0.002932, 0.09679, 0.002917, 0.09685, 0.002876, 0.09689, 0.002814, 0.09691, 0.002742, 0.09689, 0.002669, 0.09685, 0.002607, 0.09679, 0.002566, 0.09691, 0.002932, 0.09653, 0.002932, 0.09653, 0.002552, 0.09691, 0.002552, 0.09691, 0.002932, 0.09653, 0.002932, 0.09653, 0.002552, 0.09691, 0.002552, 0.09691, 0.002932, 0.09653, 0.002932, 0.09653, 0.002552, 0.09691, 0.002552, 0.09691, 0.002932, 0.09653, 0.002932, 0.09653, 0.002552, 0.09691, 0.002552, 0.09691, 0.002932, 0.09653, 0.002932, 0.09653, 0.002552, 0.09691, 0.002552, 0.09691, 0.002932, 0.09653, 0.002932, 0.09653, 0.002552, 0.09691, 0.002552, 0.09691, 0.002932, 0.09653, 0.002932, 0.09653, 0.002552, 0.09691, 0.002552, 0.09691, 0.002932, 0.09653, 0.002932, 0.09653, 0.002552, 0.09691, 0.002552, 0.09691, 0.002932, 0.09653, 0.002932, 0.09653, 0.002552, 0.09691, 0.002552, 0.09691, 0.002932, 0.09653, 0.002932, 0.09653, 0.002552, 0.09691, 0.002552, 0.09691, 0.002932, 0.09653, 0.002932, 0.09653, 0.002552, 0.09691, 0.002552, 0.09691, 0.002932, 0.09653, 0.002932, 0.09653, 0.002552, 0.09691, 0.002552, 0.09691, 0.002932, 0.09653, 0.002932, 0.09653, 0.002552, 0.09691, 0.002552, 0.09691, 0.002932, 0.09653, 0.002932, 0.09653, 0.002552, 0.09691, 0.002552, 0.09691, 0.002932, 0.09653, 0.002932, 0.09653, 0.002552, 0.09691, 0.002552])
me_cube_001.materials.append(mat_omnimat)
me_cube_001.use_remesh_preserve_volume = False
me_cube_001.use_remesh_preserve_attributes = False
me_cube_001.use_mirror_vertex_groups = False
me_cube_001.update()
me_cube_009 = bpy.data.meshes.new('Cube.009')
me_cube_009.from_pydata([(-0.059, -0.01216, 0.05653), (-0.059, 0.01216, 0.05653), (0.03932, -0.01216, 0.05653), (0.03932, 0.01216, 0.05653), (-0.08735, -0.01216, 0.1337), (-0.08735, 0.01216, 0.1337), (0.01097, 0.01216, 0.1337), (0.01097, -0.01216, 0.1337), (-0.0531, 0.01216, -0.1471), (-0.0531, -0.01216, -0.1471), (0.03932, 0.01216, -0.1471), (0.03932, -0.01216, -0.1471), (0.03932, -0.01216, -0.06824), (0.03932, 0.01216, -0.06824), (-0.0531, -0.01216, -0.06824), (-0.0531, 0.01216, -0.06824), (-0.08853, 0.01216, -0.1815), (-0.08853, -0.01216, -0.1815), (-0.08853, -0.01216, -0.1363), (-0.08853, 0.01216, -0.1363), (-0.12, 0.01216, -0.1859), (-0.12, -0.01216, -0.1859), (-0.12, -0.01216, -0.1653), (-0.12, 0.01216, -0.1653)], [], [(3, 13, 15, 1), (2, 12, 13, 3), (0, 14, 12, 2), (13, 12, 11, 10), (3, 1, 5, 6), (6, 5, 4, 7), (2, 3, 6, 7), (1, 0, 4, 5), (0, 2, 7, 4), (8, 10, 11, 9), (12, 14, 9, 11), (15, 13, 10, 8), (14, 15, 19, 18), (19, 16, 20, 23), (9, 14, 18, 17), (8, 9, 17, 16), (15, 8, 16, 19), (22, 23, 20, 21), (16, 17, 21, 20), (18, 19, 23, 22), (17, 18, 22, 21), (1, 15, 14, 0)])
_uv = me_cube_009.uv_layers.new(name='UVMap')
_uv.uv.foreach_set('vector', [0.00445, 0.9961, 0.005378, 0.9961, 0.005378, 0.9971, 0.00445, 0.9971, 0.00445, 0.9961, 0.005378, 0.9961, 0.005378, 0.9971, 0.00445, 0.9971, 0.00445, 0.9961, 0.005378, 0.9961, 0.005378, 0.9971, 0.00445, 0.9971, 0.00445, 0.9961, 0.005378, 0.9961, 0.005378, 0.9971, 0.00445, 0.9971, 0.00445, 0.9961, 0.005378, 0.9961, 0.005378, 0.9971, 0.00445, 0.9971, 0.00445, 0.9961, 0.005378, 0.9961, 0.005378, 0.9971, 0.00445, 0.9971, 0.00445, 0.9961, 0.005378, 0.9961, 0.005378, 0.9971, 0.00445, 0.9971, 0.00445, 0.9961, 0.005378, 0.9961, 0.005378, 0.9971, 0.00445, 0.9971, 0.00445, 0.9961, 0.005378, 0.9961, 0.005378, 0.9971, 0.00445, 0.9971, 0.00445, 0.9961, 0.005378, 0.9961, 0.005378, 0.9971, 0.00445, 0.9971, 0.00445, 0.9961, 0.005378, 0.9961, 0.005378, 0.9971, 0.00445, 0.9971, 0.00445, 0.9961, 0.005378, 0.9961, 0.005378, 0.9971, 0.00445, 0.9971, 0.00445, 0.9961, 0.005378, 0.9961, 0.005378, 0.9971, 0.00445, 0.9971, 0.00445, 0.9961, 0.005378, 0.9961, 0.005378, 0.9971, 0.00445, 0.9971, 0.00445, 0.9961, 0.005378, 0.9961, 0.005378, 0.9971, 0.00445, 0.9971, 0.00445, 0.9961, 0.005378, 0.9961, 0.005378, 0.9971, 0.00445, 0.9971, 0.00445, 0.9961, 0.005378, 0.9961, 0.005378, 0.9971, 0.00445, 0.9971, 0.00445, 0.9961, 0.005378, 0.9961, 0.005378, 0.9971, 0.00445, 0.9971, 0.00445, 0.9961, 0.005378, 0.9961, 0.005378, 0.9971, 0.00445, 0.9971, 0.00445, 0.9961, 0.005378, 0.9961, 0.005378, 0.9971, 0.00445, 0.9971, 0.00445, 0.9961, 0.005378, 0.9961, 0.005378, 0.9971, 0.00445, 0.9971, 0.00445, 0.9961, 0.005378, 0.9961, 0.005378, 0.9971, 0.00445, 0.9971])
me_cube_009.materials.append(mat_omnimat)
me_cube_009.use_remesh_preserve_volume = False
me_cube_009.use_remesh_preserve_attributes = False
me_cube_009.use_mirror_vertex_groups = False
me_cube_009.update()
arm_armature = bpy.data.armatures.new('Armature')  # bones are not reproduced

# ---- objects
ob_armature = bpy.data.objects.new('Armature', arm_armature)
ob_cube_010 = bpy.data.objects.new('Cube.010', me_cube_010)
ob_cube_009 = bpy.data.objects.new('Cube.009', me_cube_000)
ob_cube_007 = bpy.data.objects.new('Cube.007', me_cube_008)
ob_cube_006 = bpy.data.objects.new('Cube.006', me_cube_007)
ob_cube_005 = bpy.data.objects.new('Cube.005', me_cube_006)
ob_cube_004 = bpy.data.objects.new('Cube.004', me_cube_005)
ob_cube_003 = bpy.data.objects.new('Cube.003', me_cube_004)
ob_cube_002 = bpy.data.objects.new('Cube.002', me_cube_003)
ob_cube_001 = bpy.data.objects.new('Cube.001', me_cube_002)
ob_cube = bpy.data.objects.new('Cube', me_cube_001)
ob_cube_008 = bpy.data.objects.new('Cube.008', me_cube_009)
ob_hemi = bpy.data.objects.new('Hemi', light_hemi)

# ---- transforms, parenting, visibility, modifiers, constraints
ob_armature.location = (0.0, 0.0, -0.08088)
ob_armature.scale = (0.289, 0.289, 0.289)
ob_armature.show_in_front = True
ob_armature.lineart.crease_threshold = 0.0
ob_cube_010.parent = ob_armature
ob_cube_010.matrix_parent_inverse = Matrix(((3.461, 0.0, 0.0, 0.0), (0.0, 0.0, 3.461, -0.7201), (0.0, -3.461, 0.0, 0.0), (0.0, 0.0, 0.0, 1.0)))
ob_cube_010.location = (0.0, 0.0, 0.0)
ob_cube_010.lineart.crease_threshold = 0.0
_vg = ob_cube_010.vertex_groups.new(name='Esterno')
_vg = ob_cube_010.vertex_groups.new(name='Interno')
ob_cube_009.parent = ob_armature
ob_cube_009.matrix_parent_inverse = Matrix(((3.461, 0.0, 0.0, 0.0), (0.0, 0.0, 3.461, -0.7201), (0.0, -3.461, 0.0, 0.0), (0.0, 0.0, 0.0, 1.0)))
ob_cube_009.location = (-4.472, -0.2495, 0.1376)
ob_cube_009.lineart.crease_threshold = 0.0
ob_cube_007.parent = ob_armature
ob_cube_007.matrix_parent_inverse = Matrix(((3.461, 0.0, 0.0, 0.0), (0.0, 0.0, 3.461, -0.7201), (0.0, -3.461, 0.0, 0.0), (0.0, 0.0, 0.0, 1.0)))
ob_cube_007.location = (-2.843, 0.0, -0.5267)
ob_cube_007.lineart.crease_threshold = 0.0
ob_cube_006.parent = ob_armature
ob_cube_006.matrix_parent_inverse = Matrix(((3.461, 0.0, 0.0, 0.0), (0.0, 0.0, 3.461, -0.7201), (0.0, -3.461, 0.0, 0.0), (0.0, 0.0, 0.0, 1.0)))
ob_cube_006.location = (-4.472, -0.2495, 0.1376)
ob_cube_006.lineart.crease_threshold = 0.0
ob_cube_005.parent = ob_armature
ob_cube_005.matrix_parent_inverse = Matrix(((3.461, 0.0, 0.0, 0.0), (0.0, 0.0, 3.461, -0.7201), (0.0, -3.461, 0.0, 0.0), (0.0, 0.0, 0.0, 1.0)))
ob_cube_005.location = (-4.661, -0.2471, 0.4901)
ob_cube_005.lineart.crease_threshold = 0.0
ob_cube_004.parent = ob_armature
ob_cube_004.matrix_parent_inverse = Matrix(((3.461, 0.0, 0.0, 0.0), (0.0, 0.0, 3.461, -0.7201), (0.0, -3.461, 0.0, 0.0), (0.0, 0.0, 0.0, 1.0)))
ob_cube_004.location = (-1.937, -0.4142, 0.5589)
ob_cube_004.lineart.crease_threshold = 0.0
ob_cube_003.parent = ob_armature
ob_cube_003.matrix_parent_inverse = Matrix(((3.461, 0.0, 0.0, 0.0), (0.0, 0.0, 3.461, -0.7201), (0.0, -3.461, 0.0, 0.0), (0.0, 0.0, 0.0, 1.0)))
ob_cube_003.location = (-1.748, -0.4077, 0.2836)
ob_cube_003.lineart.crease_threshold = 0.0
ob_cube_002.parent = ob_armature
ob_cube_002.matrix_parent_inverse = Matrix(((3.461, 0.0, 0.0, 0.0), (0.0, 0.0, 3.461, -0.7201), (0.0, -3.461, 0.0, 0.0), (0.0, 0.0, 0.0, 1.0)))
ob_cube_002.location = (-2.626, 0.0, -0.9323)
ob_cube_002.lineart.crease_threshold = 0.0
ob_cube_001.parent = ob_armature
ob_cube_001.matrix_parent_inverse = Matrix(((3.461, 0.0, 0.0, 0.0), (0.0, 0.0, 3.461, -0.7201), (0.0, -3.461, 0.0, 0.0), (0.0, 0.0, 0.0, 1.0)))
ob_cube_001.location = (-1.255, 0.0, -0.7372)
ob_cube_001.lineart.crease_threshold = 0.0
ob_cube.parent = ob_armature
ob_cube.matrix_parent_inverse = Matrix(((3.461, 0.0, 0.0, 0.0), (0.0, 0.0, 3.461, -0.7201), (0.0, -3.461, 0.0, 0.0), (0.0, 0.0, 0.0, 1.0)))
ob_cube.location = (0.0, 0.0, 0.0)
ob_cube.lineart.crease_threshold = 0.0
_vg = ob_cube.vertex_groups.new(name='Esterno')
_vg = ob_cube.vertex_groups.new(name='Interno')
ob_cube_008.parent = ob_armature
ob_cube_008.matrix_parent_inverse = Matrix(((3.461, 0.0, 0.0, 10.22), (0.0, 0.0, 3.461, 1.308), (0.0, -3.461, 0.0, 0.0), (0.0, 0.0, 0.0, 1.0)))
ob_cube_008.location = (-2.955, 0.0, -0.511)
ob_cube_008.lineart.crease_threshold = 0.0
ob_hemi.location = (-70.66, -0.1454, 0.01817)
ob_hemi.lineart.crease_threshold = 0.0

# ---- collection membership
col_collection_1.objects.link(ob_armature)
col_collection_1.objects.link(ob_cube_010)
col_collection_1.objects.link(ob_cube_009)
col_collection_1.objects.link(ob_cube_007)
col_collection_1.objects.link(ob_cube_006)
col_collection_1.objects.link(ob_cube_005)
col_collection_1.objects.link(ob_cube_004)
col_collection_1.objects.link(ob_cube_003)
col_collection_1.objects.link(ob_cube_002)
col_collection_1.objects.link(ob_cube_001)
col_collection_1.objects.link(ob_cube)
col_collection_1.objects.link(ob_cube_008)
col_collection_1.objects.link(ob_hemi)

# ---- scene / render settings (as saved in the file)
scene.frame_start = 1; scene.frame_end = 250; scene.frame_set(1)
scene.render.engine = 'BLENDER_EEVEE_NEXT'
scene.render.resolution_percentage = 50
scene.render.dither_intensity = 0.0
scene.cycles.use_denoising = False
scene.cycles.samples = 128
scene.cycles.sampling_pattern = 'TABULATED_SOBOL'
scene.cycles.use_adaptive_sampling = False
scene.cycles.use_light_tree = False
scene.cycles.blur_glossy = 0.0
scene.cycles.sample_clamp_indirect = 0.0
scene.view_settings.view_transform = 'Standard'
bpy.context.view_layer.update()

# ---- added for rendering (the .blend has no active camera): camera
cam_auto = bpy.data.cameras.new('AutoCamera')
cam_auto.lens = 50.0
cam_auto.sensor_width = 36.0
cam_auto.clip_end = 1000.0
ob_auto_camera = bpy.data.objects.new('AutoCamera', cam_auto)
scene.collection.objects.link(ob_auto_camera)
ob_auto_camera.location = (9.31413, -11.1715, 7.0808)
ob_auto_camera.rotation_euler = (1.09748, -7.21219e-08, 0.694738)
scene.camera = ob_auto_camera
bpy.context.view_layer.update()
